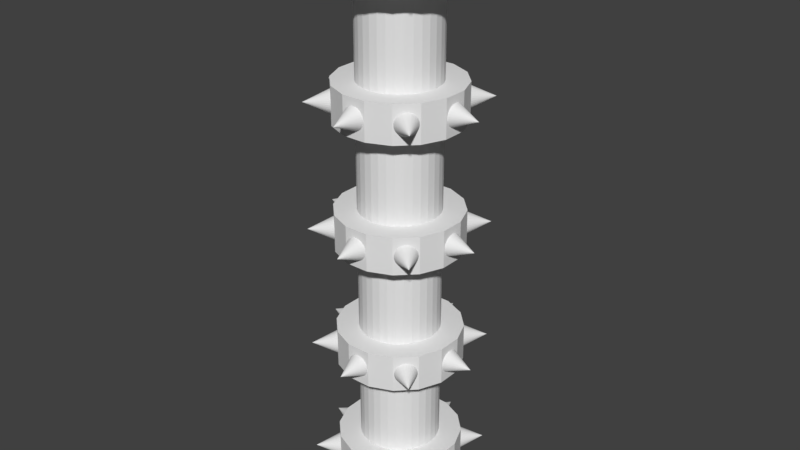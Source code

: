 # Source: pilar_obstacle.blend  (saved by Blender 2.79.0; exported with 4.5.12 LTS)
import bpy
from mathutils import Matrix  # noqa: F401  (used for matrix-valued properties, if any)

bpy.ops.wm.read_factory_settings(use_empty=True)
scene = bpy.context.scene
scene.name = 'Scene'

# ---- collections
col_collection_1 = bpy.data.collections.new('Collection 1'); scene.collection.children.link(col_collection_1)

# ---- world
world_world = bpy.data.worlds.new('World'); scene.world = world_world
world_world.color = (0.05088, 0.05088, 0.05088)
world_world.use_sun_shadow = False
world_world.sun_shadow_jitter_overblur = 0.0
world_world.cycles.sampling_method = 'MANUAL'

# ---- meshes
me_cone_009 = bpy.data.meshes.new('Cone.009')
me_cone_009.from_pydata([(0.0, 1.0, -1.0), (0.1951, 0.9808, -1.0), (0.3827, 0.9239, -1.0), (0.5556, 0.8315, -1.0), (0.7071, 0.7071, -1.0), (0.8315, 0.5556, -1.0), (0.9239, 0.3827, -1.0), (0.9808, 0.1951, -1.0), (1.0, 7.55e-08, -1.0), (0.9808, -0.1951, -1.0), (0.9239, -0.3827, -1.0), (0.8315, -0.5556, -1.0), (0.7071, -0.7071, -1.0), (0.5556, -0.8315, -1.0), (0.3827, -0.9239, -1.0), (0.1951, -0.9808, -1.0), (-3.258e-07, -1.0, -1.0), (-0.1951, -0.9808, -1.0), (-0.3827, -0.9239, -1.0), (-0.5556, -0.8315, -1.0), (-0.7071, -0.7071, -1.0), (-0.8315, -0.5556, -1.0), (-0.9239, -0.3827, -1.0), (0.0, 0.0, 1.0), (-0.9808, -0.1951, -1.0), (-1.0, 9.656e-07, -1.0), (-0.9808, 0.1951, -1.0), (-0.9239, 0.3827, -1.0), (-0.8315, 0.5556, -1.0), (-0.7071, 0.7071, -1.0), (-0.5556, 0.8315, -1.0), (-0.3827, 0.9239, -1.0), (-0.1951, 0.9808, -1.0), (3.85, 1.0, -9.348), (3.712, 0.9808, -9.472), (3.579, 0.9239, -9.591), (3.457, 0.8315, -9.702), (3.35, 0.7071, -9.798), (3.262, 0.5556, -9.877), (3.197, 0.3827, -9.936), (3.156, 0.1951, -9.972), (3.143, -3.609e-07, -9.984), (3.156, -0.1951, -9.972), (3.197, -0.3827, -9.936), (3.262, -0.5556, -9.877), (3.35, -0.7071, -9.798), (3.457, -0.8315, -9.702), (3.579, -0.9239, -9.591), (3.712, -0.9808, -9.472), (3.85, -1.0, -9.348), (3.988, -0.9808, -9.224), (4.12, -0.9239, -9.104), (4.243, -0.8315, -8.994), (4.35, -0.7071, -8.898), (4.438, -0.5556, -8.819), (4.503, -0.3827, -8.76), (5.421, -5.713e-07, -10.76), (4.543, -0.1951, -8.724), (4.557, 5.911e-07, -8.712), (4.543, 0.1951, -8.724), (4.503, 0.3827, -8.76), (4.438, 0.5556, -8.819), (4.35, 0.7071, -8.898), (4.243, 0.8315, -8.994), (4.12, 0.9239, -9.104), (3.988, 0.9808, -9.224), (-3.087, -1.667, -10.04), (-3.087, 1.667, -10.04), (-1.084, -1.667, -10.79), (-1.084, 1.667, -10.79), (1.084, -1.667, -10.79), (1.084, 1.667, -10.79), (3.087, -1.667, -10.04), (3.087, 1.667, -10.04), (4.619, -1.667, -8.661), (4.619, 1.667, -8.661), (5.449, -1.667, -6.859), (5.449, 1.667, -6.859), (5.449, -1.667, -4.908), (5.449, 1.667, -4.908), (4.619, -1.667, -3.105), (4.619, 1.667, -3.105), (3.086, -1.667, -1.726), (3.086, 1.667, -1.726), (1.084, -1.667, -0.9792), (1.084, 1.667, -0.9792), (-1.084, -1.667, -0.9792), (-1.084, 1.667, -0.9792), (-3.087, -1.667, -1.726), (-3.087, 1.667, -1.726), (-4.619, -1.667, -3.105), (-4.619, 1.667, -3.105), (-5.449, -1.667, -4.908), (-5.449, 1.667, -4.908), (-5.449, -1.667, -6.859), (-5.449, 1.667, -6.859), (-4.619, -1.667, -8.661), (-4.619, 1.667, -8.661), (3.85, 1.0, -2.418), (3.988, 0.9808, -2.542), (4.12, 0.9239, -2.662), (4.243, 0.8315, -2.772), (4.35, 0.7071, -2.868), (4.438, 0.5556, -2.947), (4.503, 0.3827, -3.006), (4.543, 0.1951, -3.042), (4.557, -2.43e-08, -3.055), (4.543, -0.1951, -3.042), (4.503, -0.3827, -3.006), (4.438, -0.5556, -2.947), (4.35, -0.7071, -2.868), (4.243, -0.8315, -2.772), (4.12, -0.9239, -2.662), (3.988, -0.9808, -2.542), (3.85, -1.0, -2.418), (3.712, -0.9808, -2.294), (3.579, -0.9239, -2.175), (3.457, -0.8315, -2.065), (3.35, -0.7071, -1.968), (3.262, -0.5556, -1.889), (3.197, -0.3827, -1.83), (5.421, -9.734e-08, -1.004), (3.156, -0.1951, -1.794), (3.143, 9.276e-07, -1.782), (3.156, 0.1951, -1.794), (3.197, 0.3827, -1.83), (3.262, 0.5556, -1.889), (3.35, 0.7071, -1.968), (3.457, 0.8315, -2.065), (3.579, 0.9239, -2.175), (3.712, 0.9808, -2.294), (-3.85, 1.0, -9.348), (-3.988, 0.9808, -9.224), (-4.12, 0.9239, -9.104), (-4.243, 0.8315, -8.994), (-4.35, 0.7071, -8.898), (-4.438, 0.5556, -8.819), (-4.503, 0.3827, -8.76), (-4.543, 0.1951, -8.724), (-4.557, -2.99e-07, -8.712), (-4.543, -0.1951, -8.724), (-4.503, -0.3827, -8.76), (-4.438, -0.5556, -8.819), (-4.35, -0.7071, -8.898), (-4.243, -0.8315, -8.994), (-4.12, -0.9239, -9.104), (-3.988, -0.9808, -9.224), (-3.85, -1.0, -9.348), (-3.712, -0.9808, -9.472), (-3.579, -0.9239, -9.591), (-3.457, -0.8315, -9.702), (-3.35, -0.7071, -9.798), (-3.262, -0.5556, -9.877), (-3.197, -0.3827, -9.936), (-5.421, -5.713e-07, -10.76), (-3.156, -0.1951, -9.972), (-3.143, 5.292e-07, -9.984), (-3.156, 0.1951, -9.972), (-3.197, 0.3827, -9.936), (-3.262, 0.5556, -9.877), (-3.35, 0.7071, -9.798), (-3.457, 0.8315, -9.702), (-3.579, 0.9239, -9.591), (-3.712, 0.9808, -9.472), (-3.85, 1.0, -2.418), (-3.712, 0.9808, -2.294), (-3.579, 0.9239, -2.175), (-3.457, 0.8315, -2.065), (-3.35, 0.7071, -1.968), (-3.262, 0.5556, -1.889), (-3.197, 0.3827, -1.83), (-3.156, 0.1951, -1.794), (-3.143, 3.752e-08, -1.782), (-3.156, -0.1951, -1.794), (-3.197, -0.3827, -1.83), (-3.262, -0.5556, -1.889), (-3.35, -0.7071, -1.968), (-3.457, -0.8315, -2.065), (-3.579, -0.9239, -2.175), (-3.712, -0.9808, -2.294), (-3.85, -1.0, -2.418), (-3.988, -0.9808, -2.542), (-4.12, -0.9239, -2.662), (-4.243, -0.8315, -2.772), (-4.35, -0.7071, -2.868), (-4.438, -0.5556, -2.947), (-4.503, -0.3827, -3.006), (-5.421, -9.734e-08, -1.004), (-4.543, -0.1951, -3.042), (-4.557, 8.658e-07, -3.055), (-4.543, 0.1951, -3.042), (-4.503, 0.3827, -3.006), (-4.438, 0.5556, -2.947), (-4.35, 0.7071, -2.868), (-4.243, 0.8315, -2.772), (-4.12, 0.9239, -2.662), (-3.988, 0.9808, -2.542), (-5.426, 1.0, -5.883), (-5.426, 0.9808, -5.708), (-5.426, 0.9239, -5.539), (-5.426, 0.8315, -5.383), (-5.426, 0.7071, -5.247), (-5.426, 0.5556, -5.135), (-5.426, 0.3827, -5.052), (-5.426, 0.1951, -5.0), (-5.426, -1.18e-07, -4.983), (-5.426, -0.1951, -5.0), (-5.426, -0.3827, -5.052), (-5.426, -0.5556, -5.135), (-5.426, -0.7071, -5.247), (-5.426, -0.8315, -5.383), (-5.426, -0.9239, -5.539), (-5.426, -0.9808, -5.708), (-5.426, -1.0, -5.883), (-5.426, -0.9808, -6.059), (-5.426, -0.9239, -6.228), (-5.426, -0.8315, -6.383), (-5.426, -0.7071, -6.52), (-5.426, -0.5556, -6.631), (-5.426, -0.3827, -6.715), (-7.648, -3.343e-07, -5.883), (-5.426, -0.1951, -6.766), (-5.426, 6.847e-07, -6.783), (-5.426, 0.1951, -6.766), (-5.426, 0.3827, -6.715), (-5.426, 0.5556, -6.631), (-5.426, 0.7071, -6.52), (-5.426, 0.8315, -6.383), (-5.426, 0.9239, -6.228), (-5.426, 0.9808, -6.059), (0.0, 1.0, -10.77), (-0.1951, 0.9808, -10.77), (-0.3827, 0.9239, -10.77), (-0.5556, 0.8315, -10.77), (-0.7071, 0.7071, -10.77), (-0.8315, 0.5556, -10.77), (-0.9239, 0.3827, -10.77), (-0.9808, 0.1951, -10.77), (-1.0, -3.988e-07, -10.77), (-0.9808, -0.1951, -10.77), (-0.9239, -0.3827, -10.77), (-0.8315, -0.5556, -10.77), (-0.7071, -0.7071, -10.77), (-0.5556, -0.8315, -10.77), (-0.3827, -0.9239, -10.77), (-0.1951, -0.9808, -10.77), (3.258e-07, -1.0, -10.77), (0.1951, -0.9808, -10.77), (0.3827, -0.9239, -10.77), (0.5556, -0.8315, -10.77), (0.7071, -0.7071, -10.77), (0.8315, -0.5556, -10.77), (0.9239, -0.3827, -10.77), (0.0, -6.686e-07, -12.77), (0.9808, -0.1951, -10.77), (1.0, 4.913e-07, -10.77), (0.9808, 0.1951, -10.77), (0.9239, 0.3827, -10.77), (0.8315, 0.5556, -10.77), (0.7071, 0.7071, -10.77), (0.5556, 0.8315, -10.77), (0.3827, 0.9239, -10.77), (0.1951, 0.9808, -10.77), (5.426, 1.0, -5.883), (5.426, 0.9808, -6.059), (5.426, 0.9239, -6.228), (5.426, 0.8315, -6.383), (5.426, 0.7071, -6.52), (5.426, 0.5556, -6.631), (5.426, 0.3827, -6.715), (5.426, 0.1951, -6.766), (5.426, -2.054e-07, -6.783), (5.426, -0.1951, -6.766), (5.426, -0.3827, -6.715), (5.426, -0.5556, -6.631), (5.426, -0.7071, -6.52), (5.426, -0.8315, -6.383), (5.426, -0.9239, -6.228), (5.426, -0.9808, -6.059), (5.426, -1.0, -5.883), (5.426, -0.9808, -5.708), (5.426, -0.9239, -5.539), (5.426, -0.8315, -5.383), (5.426, -0.7071, -5.247), (5.426, -0.5556, -5.135), (5.426, -0.3827, -5.052), (7.648, -3.343e-07, -5.883), (5.426, -0.1951, -5.0), (5.426, 7.721e-07, -4.983), (5.426, 0.1951, -5.0), (5.426, 0.3827, -5.052), (5.426, 0.5556, -5.135), (5.426, 0.7071, -5.247), (5.426, 0.8315, -5.383), (5.426, 0.9239, -5.539), (5.426, 0.9808, -5.708), (-2.514, 0.0, -8.146), (-2.514, 44.44, -8.146), (-1.975, 0.0, -8.544), (-1.975, 44.44, -8.544), (-1.361, 0.0, -8.84), (-1.361, 44.44, -8.84), (-0.6937, 0.0, -9.022), (-0.6937, 44.44, -9.022), (0.0, 0.0, -9.083), (0.0, 44.44, -9.083), (0.6937, 0.0, -9.022), (0.6937, 44.44, -9.022), (1.361, 0.0, -8.84), (1.361, 44.44, -8.84), (1.975, 0.0, -8.544), (1.975, 44.44, -8.544), (2.514, 0.0, -8.146), (2.514, 44.44, -8.146), (2.956, 0.0, -7.661), (2.956, 44.44, -7.661), (3.285, 0.0, -7.108), (3.285, 44.44, -7.108), (3.487, 0.0, -6.507), (3.487, 44.44, -6.507), (3.556, 0.0, -5.883), (3.556, 44.44, -5.883), (3.487, 0.0, -5.259), (3.487, 44.44, -5.259), (3.285, 0.0, -4.659), (3.285, 44.44, -4.659), (2.956, 0.0, -4.105), (2.956, 44.44, -4.105), (2.514, 0.0, -3.62), (2.514, 44.44, -3.62), (1.975, 0.0, -3.222), (1.975, 44.44, -3.222), (1.361, 0.0, -2.927), (1.361, 44.44, -2.927), (0.6937, 0.0, -2.745), (0.6937, 44.44, -2.745), (-2.265e-06, 0.0, -2.683), (-2.265e-06, 44.44, -2.683), (-0.6937, 0.0, -2.745), (-0.6937, 44.44, -2.745), (-1.361, 0.0, -2.927), (-1.361, 44.44, -2.927), (-1.975, 0.0, -3.222), (-1.975, 44.44, -3.222), (-2.514, 0.0, -3.62), (-2.514, 44.44, -3.62), (-2.956, 0.0, -4.105), (-2.956, 44.44, -4.105), (-3.285, 0.0, -4.659), (-3.285, 44.44, -4.659), (-3.487, 0.0, -5.259), (-3.487, 44.44, -5.259), (-3.556, 0.0, -5.883), (-3.556, 44.44, -5.883), (-3.487, 0.0, -6.507), (-3.487, 44.44, -6.507), (-3.285, 0.0, -7.108), (-3.285, 44.44, -7.108), (-2.956, 0.0, -7.661), (-2.956, 44.44, -7.661), (0.0, 34.33, -1.0), (0.1951, 34.31, -1.0), (0.3827, 34.26, -1.0), (0.5556, 34.16, -1.0), (0.7071, 34.04, -1.0), (0.8315, 33.89, -1.0), (0.9239, 33.72, -1.0), (0.9808, 33.53, -1.0), (1.0, 33.33, -1.0), (0.9808, 33.14, -1.0), (0.9239, 32.95, -1.0), (0.8315, 32.78, -1.0), (0.7071, 32.63, -1.0), (0.5556, 32.5, -1.0), (0.3827, 32.41, -1.0), (0.1951, 32.35, -1.0), (-3.258e-07, 32.33, -1.0), (-0.1951, 32.35, -1.0), (-0.3827, 32.41, -1.0), (-0.5556, 32.5, -1.0), (-0.7071, 32.63, -1.0), (-0.8315, 32.78, -1.0), (-0.9239, 32.95, -1.0), (0.0, 33.33, 1.0), (-0.9808, 33.14, -1.0), (-1.0, 33.33, -1.0), (-0.9808, 33.53, -1.0), (-0.9239, 33.72, -1.0), (-0.8315, 33.89, -1.0), (-0.7071, 34.04, -1.0), (-0.5556, 34.16, -1.0), (-0.3827, 34.26, -1.0), (-0.1951, 34.31, -1.0), (3.85, 34.33, -9.348), (3.712, 34.31, -9.472), (3.579, 34.26, -9.591), (3.457, 34.16, -9.702), (3.35, 34.04, -9.798), (3.262, 33.89, -9.877), (3.197, 33.72, -9.936), (3.156, 33.53, -9.972), (3.143, 33.33, -9.984), (3.156, 33.14, -9.972), (3.197, 32.95, -9.936), (3.262, 32.78, -9.877), (3.35, 32.63, -9.798), (3.457, 32.5, -9.702), (3.579, 32.41, -9.591), (3.712, 32.35, -9.472), (3.85, 32.33, -9.348), (3.988, 32.35, -9.224), (4.12, 32.41, -9.104), (4.243, 32.5, -8.994), (4.35, 32.63, -8.898), (4.438, 32.78, -8.819), (4.503, 32.95, -8.76), (5.421, 33.33, -10.76), (4.543, 33.14, -8.724), (4.557, 33.33, -8.712), (4.543, 33.53, -8.724), (4.503, 33.72, -8.76), (4.438, 33.89, -8.819), (4.35, 34.04, -8.898), (4.243, 34.16, -8.994), (4.12, 34.26, -9.104), (3.988, 34.31, -9.224), (-3.087, 31.67, -10.04), (-3.087, 35.0, -10.04), (-1.084, 31.67, -10.79), (-1.084, 35.0, -10.79), (1.084, 31.67, -10.79), (1.084, 35.0, -10.79), (3.087, 31.67, -10.04), (3.087, 35.0, -10.04), (4.619, 31.67, -8.661), (4.619, 35.0, -8.661), (5.449, 31.67, -6.859), (5.449, 35.0, -6.859), (5.449, 31.67, -4.908), (5.449, 35.0, -4.908), (4.619, 31.67, -3.105), (4.619, 35.0, -3.105), (3.086, 31.67, -1.726), (3.086, 35.0, -1.726), (1.084, 31.67, -0.9792), (1.084, 35.0, -0.9792), (-1.084, 31.67, -0.9792), (-1.084, 35.0, -0.9792), (-3.087, 31.67, -1.726), (-3.087, 35.0, -1.726), (-4.619, 31.67, -3.105), (-4.619, 35.0, -3.105), (-5.449, 31.67, -4.908), (-5.449, 35.0, -4.908), (-5.449, 31.67, -6.859), (-5.449, 35.0, -6.859), (-4.619, 31.67, -8.661), (-4.619, 35.0, -8.661), (3.85, 34.33, -2.418), (3.988, 34.31, -2.542), (4.12, 34.26, -2.662), (4.243, 34.16, -2.772), (4.35, 34.04, -2.868), (4.438, 33.89, -2.947), (4.503, 33.72, -3.006), (4.543, 33.53, -3.042), (4.557, 33.33, -3.055), (4.543, 33.14, -3.042), (4.503, 32.95, -3.006), (4.438, 32.78, -2.947), (4.35, 32.63, -2.868), (4.243, 32.5, -2.772), (4.12, 32.41, -2.662), (3.988, 32.35, -2.542), (3.85, 32.33, -2.418), (3.712, 32.35, -2.294), (3.579, 32.41, -2.175), (3.457, 32.5, -2.065), (3.35, 32.63, -1.968), (3.262, 32.78, -1.889), (3.197, 32.95, -1.83), (5.421, 33.33, -1.004), (3.156, 33.14, -1.794), (3.143, 33.33, -1.782), (3.156, 33.53, -1.794), (3.197, 33.72, -1.83), (3.262, 33.89, -1.889), (3.35, 34.04, -1.968), (3.457, 34.16, -2.065), (3.579, 34.26, -2.175), (3.712, 34.31, -2.294), (-3.85, 34.33, -9.348), (-3.988, 34.31, -9.224), (-4.12, 34.26, -9.104), (-4.243, 34.16, -8.994), (-4.35, 34.04, -8.898), (-4.438, 33.89, -8.819), (-4.503, 33.72, -8.76), (-4.543, 33.53, -8.724), (-4.557, 33.33, -8.712), (-4.543, 33.14, -8.724), (-4.503, 32.95, -8.76), (-4.438, 32.78, -8.819), (-4.35, 32.63, -8.898), (-4.243, 32.5, -8.994), (-4.12, 32.41, -9.104), (-3.988, 32.35, -9.224), (-3.85, 32.33, -9.348), (-3.712, 32.35, -9.472), (-3.579, 32.41, -9.591), (-3.457, 32.5, -9.702), (-3.35, 32.63, -9.798), (-3.262, 32.78, -9.877), (-3.197, 32.95, -9.936), (-5.421, 33.33, -10.76), (-3.156, 33.14, -9.972), (-3.143, 33.33, -9.984), (-3.156, 33.53, -9.972), (-3.197, 33.72, -9.936), (-3.262, 33.89, -9.877), (-3.35, 34.04, -9.798), (-3.457, 34.16, -9.702), (-3.579, 34.26, -9.591), (-3.712, 34.31, -9.472), (-3.85, 34.33, -2.418), (-3.712, 34.31, -2.294), (-3.579, 34.26, -2.175), (-3.457, 34.16, -2.065), (-3.35, 34.04, -1.968), (-3.262, 33.89, -1.889), (-3.197, 33.72, -1.83), (-3.156, 33.53, -1.794), (-3.143, 33.33, -1.782), (-3.156, 33.14, -1.794), (-3.197, 32.95, -1.83), (-3.262, 32.78, -1.889), (-3.35, 32.63, -1.968), (-3.457, 32.5, -2.065), (-3.579, 32.41, -2.175), (-3.712, 32.35, -2.294), (-3.85, 32.33, -2.418), (-3.988, 32.35, -2.542), (-4.12, 32.41, -2.662), (-4.243, 32.5, -2.772), (-4.35, 32.63, -2.868), (-4.438, 32.78, -2.947), (-4.503, 32.95, -3.006), (-5.421, 33.33, -1.004), (-4.543, 33.14, -3.042), (-4.557, 33.33, -3.055), (-4.543, 33.53, -3.042), (-4.503, 33.72, -3.006), (-4.438, 33.89, -2.947), (-4.35, 34.04, -2.868), (-4.243, 34.16, -2.772), (-4.12, 34.26, -2.662), (-3.988, 34.31, -2.542), (-5.426, 34.33, -5.883), (-5.426, 34.31, -5.708), (-5.426, 34.26, -5.539), (-5.426, 34.16, -5.383), (-5.426, 34.04, -5.247), (-5.426, 33.89, -5.135), (-5.426, 33.72, -5.052), (-5.426, 33.53, -5.0), (-5.426, 33.33, -4.983), (-5.426, 33.14, -5.0), (-5.426, 32.95, -5.052), (-5.426, 32.78, -5.135), (-5.426, 32.63, -5.247), (-5.426, 32.5, -5.383), (-5.426, 32.41, -5.539), (-5.426, 32.35, -5.708), (-5.426, 32.33, -5.883), (-5.426, 32.35, -6.059), (-5.426, 32.41, -6.228), (-5.426, 32.5, -6.383), (-5.426, 32.63, -6.52), (-5.426, 32.78, -6.631), (-5.426, 32.95, -6.715), (-7.648, 33.33, -5.883), (-5.426, 33.14, -6.766), (-5.426, 33.33, -6.783), (-5.426, 33.53, -6.766), (-5.426, 33.72, -6.715), (-5.426, 33.89, -6.631), (-5.426, 34.04, -6.52), (-5.426, 34.16, -6.383), (-5.426, 34.26, -6.228), (-5.426, 34.31, -6.059), (0.0, 34.33, -10.77), (-0.1951, 34.31, -10.77), (-0.3827, 34.26, -10.77), (-0.5556, 34.16, -10.77), (-0.7071, 34.04, -10.77), (-0.8315, 33.89, -10.77), (-0.9239, 33.72, -10.77), (-0.9808, 33.53, -10.77), (-1.0, 33.33, -10.77), (-0.9808, 33.14, -10.77), (-0.9239, 32.95, -10.77), (-0.8315, 32.78, -10.77), (-0.7071, 32.63, -10.77), (-0.5556, 32.5, -10.77), (-0.3827, 32.41, -10.77), (-0.1951, 32.35, -10.77), (3.258e-07, 32.33, -10.77), (0.1951, 32.35, -10.77), (0.3827, 32.41, -10.77), (0.5556, 32.5, -10.77), (0.7071, 32.63, -10.77), (0.8315, 32.78, -10.77), (0.9239, 32.95, -10.77), (0.0, 33.33, -12.77), (0.9808, 33.14, -10.77), (1.0, 33.33, -10.77), (0.9808, 33.53, -10.77), (0.9239, 33.72, -10.77), (0.8315, 33.89, -10.77), (0.7071, 34.04, -10.77), (0.5556, 34.16, -10.77), (0.3827, 34.26, -10.77), (0.1951, 34.31, -10.77), (5.426, 34.33, -5.883), (5.426, 34.31, -6.059), (5.426, 34.26, -6.228), (5.426, 34.16, -6.383), (5.426, 34.04, -6.52), (5.426, 33.89, -6.631), (5.426, 33.72, -6.715), (5.426, 33.53, -6.766), (5.426, 33.33, -6.783), (5.426, 33.14, -6.766), (5.426, 32.95, -6.715), (5.426, 32.78, -6.631), (5.426, 32.63, -6.52), (5.426, 32.5, -6.383), (5.426, 32.41, -6.228), (5.426, 32.35, -6.059), (5.426, 32.33, -5.883), (5.426, 32.35, -5.708), (5.426, 32.41, -5.539), (5.426, 32.5, -5.383), (5.426, 32.63, -5.247), (5.426, 32.78, -5.135), (5.426, 32.95, -5.052), (7.648, 33.33, -5.883), (5.426, 33.14, -5.0), (5.426, 33.33, -4.983), (5.426, 33.53, -5.0), (5.426, 33.72, -5.052), (5.426, 33.89, -5.135), (5.426, 34.04, -5.247), (5.426, 34.16, -5.383), (5.426, 34.26, -5.539), (5.426, 34.31, -5.708), (0.0, 23.22, -1.0), (0.1951, 23.2, -1.0), (0.3827, 23.15, -1.0), (0.5556, 23.05, -1.0), (0.7071, 22.93, -1.0), (0.8315, 22.78, -1.0), (0.9239, 22.6, -1.0), (0.9808, 22.42, -1.0), (1.0, 22.22, -1.0), (0.9808, 22.03, -1.0), (0.9239, 21.84, -1.0), (0.8315, 21.67, -1.0), (0.7071, 21.52, -1.0), (0.5556, 21.39, -1.0), (0.3827, 21.3, -1.0), (0.1951, 21.24, -1.0), (-3.258e-07, 21.22, -1.0), (-0.1951, 21.24, -1.0), (-0.3827, 21.3, -1.0), (-0.5556, 21.39, -1.0), (-0.7071, 21.52, -1.0), (-0.8315, 21.67, -1.0), (-0.9239, 21.84, -1.0), (0.0, 22.22, 1.0), (-0.9808, 22.03, -1.0), (-1.0, 22.22, -1.0), (-0.9808, 22.42, -1.0), (-0.9239, 22.6, -1.0), (-0.8315, 22.78, -1.0), (-0.7071, 22.93, -1.0), (-0.5556, 23.05, -1.0), (-0.3827, 23.15, -1.0), (-0.1951, 23.2, -1.0), (3.85, 23.22, -9.348), (3.712, 23.2, -9.472), (3.579, 23.15, -9.591), (3.457, 23.05, -9.702), (3.35, 22.93, -9.798), (3.262, 22.78, -9.877), (3.197, 22.6, -9.936), (3.156, 22.42, -9.972), (3.143, 22.22, -9.984), (3.156, 22.03, -9.972), (3.197, 21.84, -9.936), (3.262, 21.67, -9.877), (3.35, 21.52, -9.798), (3.457, 21.39, -9.702), (3.579, 21.3, -9.591), (3.712, 21.24, -9.472), (3.85, 21.22, -9.348), (3.988, 21.24, -9.224), (4.12, 21.3, -9.104), (4.243, 21.39, -8.994), (4.35, 21.52, -8.898), (4.438, 21.67, -8.819), (4.503, 21.84, -8.76), (5.421, 22.22, -10.76), (4.543, 22.03, -8.724), (4.557, 22.22, -8.712), (4.543, 22.42, -8.724), (4.503, 22.6, -8.76), (4.438, 22.78, -8.819), (4.35, 22.93, -8.898), (4.243, 23.05, -8.994), (4.12, 23.15, -9.104), (3.988, 23.2, -9.224), (-3.087, 20.56, -10.04), (-3.087, 23.89, -10.04), (-1.084, 20.56, -10.79), (-1.084, 23.89, -10.79), (1.084, 20.56, -10.79), (1.084, 23.89, -10.79), (3.087, 20.56, -10.04), (3.087, 23.89, -10.04), (4.619, 20.56, -8.661), (4.619, 23.89, -8.661), (5.449, 20.56, -6.859), (5.449, 23.89, -6.859), (5.449, 20.56, -4.908), (5.449, 23.89, -4.908), (4.619, 20.56, -3.105), (4.619, 23.89, -3.105), (3.086, 20.56, -1.726), (3.086, 23.89, -1.726), (1.084, 20.56, -0.9792), (1.084, 23.89, -0.9792), (-1.084, 20.56, -0.9792), (-1.084, 23.89, -0.9792), (-3.087, 20.56, -1.726), (-3.087, 23.89, -1.726), (-4.619, 20.56, -3.105), (-4.619, 23.89, -3.105), (-5.449, 20.56, -4.908), (-5.449, 23.89, -4.908), (-5.449, 20.56, -6.859), (-5.449, 23.89, -6.859), (-4.619, 20.56, -8.661), (-4.619, 23.89, -8.661), (3.85, 23.22, -2.418), (3.988, 23.2, -2.542), (4.12, 23.15, -2.662), (4.243, 23.05, -2.772), (4.35, 22.93, -2.868), (4.438, 22.78, -2.947), (4.503, 22.6, -3.006), (4.543, 22.42, -3.042), (4.557, 22.22, -3.055), (4.543, 22.03, -3.042), (4.503, 21.84, -3.006), (4.438, 21.67, -2.947), (4.35, 21.52, -2.868), (4.243, 21.39, -2.772), (4.12, 21.3, -2.662), (3.988, 21.24, -2.542), (3.85, 21.22, -2.418), (3.712, 21.24, -2.294), (3.579, 21.3, -2.175), (3.457, 21.39, -2.065), (3.35, 21.52, -1.968), (3.262, 21.67, -1.889), (3.197, 21.84, -1.83), (5.421, 22.22, -1.004), (3.156, 22.03, -1.794), (3.143, 22.22, -1.782), (3.156, 22.42, -1.794), (3.197, 22.6, -1.83), (3.262, 22.78, -1.889), (3.35, 22.93, -1.968), (3.457, 23.05, -2.065), (3.579, 23.15, -2.175), (3.712, 23.2, -2.294), (-3.85, 23.22, -9.348), (-3.988, 23.2, -9.224), (-4.12, 23.15, -9.104), (-4.243, 23.05, -8.994), (-4.35, 22.93, -8.898), (-4.438, 22.78, -8.819), (-4.503, 22.6, -8.76), (-4.543, 22.42, -8.724), (-4.557, 22.22, -8.712), (-4.543, 22.03, -8.724), (-4.503, 21.84, -8.76), (-4.438, 21.67, -8.819), (-4.35, 21.52, -8.898), (-4.243, 21.39, -8.994), (-4.12, 21.3, -9.104), (-3.988, 21.24, -9.224), (-3.85, 21.22, -9.348), (-3.712, 21.24, -9.472), (-3.579, 21.3, -9.591), (-3.457, 21.39, -9.702), (-3.35, 21.52, -9.798), (-3.262, 21.67, -9.877), (-3.197, 21.84, -9.936), (-5.421, 22.22, -10.76), (-3.156, 22.03, -9.972), (-3.143, 22.22, -9.984), (-3.156, 22.42, -9.972), (-3.197, 22.6, -9.936), (-3.262, 22.78, -9.877), (-3.35, 22.93, -9.798), (-3.457, 23.05, -9.702), (-3.579, 23.15, -9.591), (-3.712, 23.2, -9.472), (-3.85, 23.22, -2.418), (-3.712, 23.2, -2.294), (-3.579, 23.15, -2.175), (-3.457, 23.05, -2.065), (-3.35, 22.93, -1.968), (-3.262, 22.78, -1.889), (-3.197, 22.6, -1.83), (-3.156, 22.42, -1.794), (-3.143, 22.22, -1.782), (-3.156, 22.03, -1.794), (-3.197, 21.84, -1.83), (-3.262, 21.67, -1.889), (-3.35, 21.52, -1.968), (-3.457, 21.39, -2.065), (-3.579, 21.3, -2.175), (-3.712, 21.24, -2.294), (-3.85, 21.22, -2.418), (-3.988, 21.24, -2.542), (-4.12, 21.3, -2.662), (-4.243, 21.39, -2.772), (-4.35, 21.52, -2.868), (-4.438, 21.67, -2.947), (-4.503, 21.84, -3.006), (-5.421, 22.22, -1.004), (-4.543, 22.03, -3.042), (-4.557, 22.22, -3.055), (-4.543, 22.42, -3.042), (-4.503, 22.6, -3.006), (-4.438, 22.78, -2.947), (-4.35, 22.93, -2.868), (-4.243, 23.05, -2.772), (-4.12, 23.15, -2.662), (-3.988, 23.2, -2.542), (-5.426, 23.22, -5.883), (-5.426, 23.2, -5.708), (-5.426, 23.15, -5.539), (-5.426, 23.05, -5.383), (-5.426, 22.93, -5.247), (-5.426, 22.78, -5.135), (-5.426, 22.6, -5.052), (-5.426, 22.42, -5.0), (-5.426, 22.22, -4.983), (-5.426, 22.03, -5.0), (-5.426, 21.84, -5.052), (-5.426, 21.67, -5.135), (-5.426, 21.52, -5.247), (-5.426, 21.39, -5.383), (-5.426, 21.3, -5.539), (-5.426, 21.24, -5.708), (-5.426, 21.22, -5.883), (-5.426, 21.24, -6.059), (-5.426, 21.3, -6.228), (-5.426, 21.39, -6.383), (-5.426, 21.52, -6.52), (-5.426, 21.67, -6.631), (-5.426, 21.84, -6.715), (-7.648, 22.22, -5.883), (-5.426, 22.03, -6.766), (-5.426, 22.22, -6.783), (-5.426, 22.42, -6.766), (-5.426, 22.6, -6.715), (-5.426, 22.78, -6.631), (-5.426, 22.93, -6.52), (-5.426, 23.05, -6.383), (-5.426, 23.15, -6.228), (-5.426, 23.2, -6.059), (0.0, 23.22, -10.77), (-0.1951, 23.2, -10.77), (-0.3827, 23.15, -10.77), (-0.5556, 23.05, -10.77), (-0.7071, 22.93, -10.77), (-0.8315, 22.78, -10.77), (-0.9239, 22.6, -10.77), (-0.9808, 22.42, -10.77), (-1.0, 22.22, -10.77), (-0.9808, 22.03, -10.77), (-0.9239, 21.84, -10.77), (-0.8315, 21.67, -10.77), (-0.7071, 21.52, -10.77), (-0.5556, 21.39, -10.77), (-0.3827, 21.3, -10.77), (-0.1951, 21.24, -10.77), (3.258e-07, 21.22, -10.77), (0.1951, 21.24, -10.77), (0.3827, 21.3, -10.77), (0.5556, 21.39, -10.77), (0.7071, 21.52, -10.77), (0.8315, 21.67, -10.77), (0.9239, 21.84, -10.77), (0.0, 22.22, -12.77), (0.9808, 22.03, -10.77), (1.0, 22.22, -10.77), (0.9808, 22.42, -10.77), (0.9239, 22.6, -10.77), (0.8315, 22.78, -10.77), (0.7071, 22.93, -10.77), (0.5556, 23.05, -10.77), (0.3827, 23.15, -10.77), (0.1951, 23.2, -10.77), (5.426, 23.22, -5.883), (5.426, 23.2, -6.059), (5.426, 23.15, -6.228), (5.426, 23.05, -6.383), (5.426, 22.93, -6.52), (5.426, 22.78, -6.631), (5.426, 22.6, -6.715), (5.426, 22.42, -6.766), (5.426, 22.22, -6.783), (5.426, 22.03, -6.766), (5.426, 21.84, -6.715), (5.426, 21.67, -6.631), (5.426, 21.52, -6.52), (5.426, 21.39, -6.383), (5.426, 21.3, -6.228), (5.426, 21.24, -6.059), (5.426, 21.22, -5.883), (5.426, 21.24, -5.708), (5.426, 21.3, -5.539), (5.426, 21.39, -5.383), (5.426, 21.52, -5.247), (5.426, 21.67, -5.135), (5.426, 21.84, -5.052), (7.648, 22.22, -5.883), (5.426, 22.03, -5.0), (5.426, 22.22, -4.983), (5.426, 22.42, -5.0), (5.426, 22.6, -5.052), (5.426, 22.78, -5.135), (5.426, 22.93, -5.247), (5.426, 23.05, -5.383), (5.426, 23.15, -5.539), (5.426, 23.2, -5.708), (0.0, 12.11, -1.0), (0.1951, 12.09, -1.0), (0.3827, 12.03, -1.0), (0.5556, 11.94, -1.0), (0.7071, 11.82, -1.0), (0.8315, 11.67, -1.0), (0.9239, 11.49, -1.0), (0.9808, 11.31, -1.0), (1.0, 11.11, -1.0), (0.9808, 10.92, -1.0), (0.9239, 10.73, -1.0), (0.8315, 10.56, -1.0), (0.7071, 10.4, -1.0), (0.5556, 10.28, -1.0), (0.3827, 10.19, -1.0), (0.1951, 10.13, -1.0), (-3.258e-07, 10.11, -1.0), (-0.1951, 10.13, -1.0), (-0.3827, 10.19, -1.0), (-0.5556, 10.28, -1.0), (-0.7071, 10.4, -1.0), (-0.8315, 10.56, -1.0), (-0.9239, 10.73, -1.0), (0.0, 11.11, 1.0), (-0.9808, 10.92, -1.0), (-1.0, 11.11, -1.0), (-0.9808, 11.31, -1.0), (-0.9239, 11.49, -1.0), (-0.8315, 11.67, -1.0), (-0.7071, 11.82, -1.0), (-0.5556, 11.94, -1.0), (-0.3827, 12.03, -1.0), (-0.1951, 12.09, -1.0), (3.85, 12.11, -9.348), (3.712, 12.09, -9.472), (3.579, 12.03, -9.591), (3.457, 11.94, -9.702), (3.35, 11.82, -9.798), (3.262, 11.67, -9.877), (3.197, 11.49, -9.936), (3.156, 11.31, -9.972), (3.143, 11.11, -9.984), (3.156, 10.92, -9.972), (3.197, 10.73, -9.936), (3.262, 10.56, -9.877), (3.35, 10.4, -9.798), (3.457, 10.28, -9.702), (3.579, 10.19, -9.591), (3.712, 10.13, -9.472), (3.85, 10.11, -9.348), (3.988, 10.13, -9.224), (4.12, 10.19, -9.104), (4.243, 10.28, -8.994), (4.35, 10.4, -8.898), (4.438, 10.56, -8.819), (4.503, 10.73, -8.76), (5.421, 11.11, -10.76), (4.543, 10.92, -8.724), (4.557, 11.11, -8.712), (4.543, 11.31, -8.724), (4.503, 11.49, -8.76), (4.438, 11.67, -8.819), (4.35, 11.82, -8.898), (4.243, 11.94, -8.994), (4.12, 12.03, -9.104), (3.988, 12.09, -9.224), (-3.087, 9.444, -10.04), (-3.087, 12.78, -10.04), (-1.084, 9.444, -10.79), (-1.084, 12.78, -10.79), (1.084, 9.444, -10.79), (1.084, 12.78, -10.79), (3.087, 9.444, -10.04), (3.087, 12.78, -10.04), (4.619, 9.444, -8.661), (4.619, 12.78, -8.661), (5.449, 9.444, -6.859), (5.449, 12.78, -6.859), (5.449, 9.444, -4.908), (5.449, 12.78, -4.908), (4.619, 9.444, -3.105), (4.619, 12.78, -3.105), (3.086, 9.444, -1.726), (3.086, 12.78, -1.726), (1.084, 9.444, -0.9792), (1.084, 12.78, -0.9792), (-1.084, 9.444, -0.9792), (-1.084, 12.78, -0.9792), (-3.087, 9.444, -1.726), (-3.087, 12.78, -1.726), (-4.619, 9.444, -3.105), (-4.619, 12.78, -3.105), (-5.449, 9.444, -4.908), (-5.449, 12.78, -4.908), (-5.449, 9.444, -6.859), (-5.449, 12.78, -6.859), (-4.619, 9.444, -8.661), (-4.619, 12.78, -8.661), (3.85, 12.11, -2.418), (3.988, 12.09, -2.542), (4.12, 12.03, -2.662), (4.243, 11.94, -2.772), (4.35, 11.82, -2.868), (4.438, 11.67, -2.947), (4.503, 11.49, -3.006), (4.543, 11.31, -3.042), (4.557, 11.11, -3.055), (4.543, 10.92, -3.042), (4.503, 10.73, -3.006), (4.438, 10.56, -2.947), (4.35, 10.4, -2.868), (4.243, 10.28, -2.772), (4.12, 10.19, -2.662), (3.988, 10.13, -2.542), (3.85, 10.11, -2.418), (3.712, 10.13, -2.294), (3.579, 10.19, -2.175), (3.457, 10.28, -2.065), (3.35, 10.4, -1.968), (3.262, 10.56, -1.889), (3.197, 10.73, -1.83), (5.421, 11.11, -1.004), (3.156, 10.92, -1.794), (3.143, 11.11, -1.782), (3.156, 11.31, -1.794), (3.197, 11.49, -1.83), (3.262, 11.67, -1.889), (3.35, 11.82, -1.968), (3.457, 11.94, -2.065), (3.579, 12.03, -2.175), (3.712, 12.09, -2.294), (-3.85, 12.11, -9.348), (-3.988, 12.09, -9.224), (-4.12, 12.03, -9.104), (-4.243, 11.94, -8.994), (-4.35, 11.82, -8.898), (-4.438, 11.67, -8.819), (-4.503, 11.49, -8.76), (-4.543, 11.31, -8.724), (-4.557, 11.11, -8.712), (-4.543, 10.92, -8.724), (-4.503, 10.73, -8.76), (-4.438, 10.56, -8.819), (-4.35, 10.4, -8.898), (-4.243, 10.28, -8.994), (-4.12, 10.19, -9.104), (-3.988, 10.13, -9.224), (-3.85, 10.11, -9.348), (-3.712, 10.13, -9.472), (-3.579, 10.19, -9.591), (-3.457, 10.28, -9.702), (-3.35, 10.4, -9.798), (-3.262, 10.56, -9.877), (-3.197, 10.73, -9.936), (-5.421, 11.11, -10.76), (-3.156, 10.92, -9.972), (-3.143, 11.11, -9.984), (-3.156, 11.31, -9.972), (-3.197, 11.49, -9.936), (-3.262, 11.67, -9.877), (-3.35, 11.82, -9.798), (-3.457, 11.94, -9.702), (-3.579, 12.03, -9.591), (-3.712, 12.09, -9.472), (-3.85, 12.11, -2.418), (-3.712, 12.09, -2.294), (-3.579, 12.03, -2.175), (-3.457, 11.94, -2.065), (-3.35, 11.82, -1.968), (-3.262, 11.67, -1.889), (-3.197, 11.49, -1.83), (-3.156, 11.31, -1.794), (-3.143, 11.11, -1.782), (-3.156, 10.92, -1.794), (-3.197, 10.73, -1.83), (-3.262, 10.56, -1.889), (-3.35, 10.4, -1.968), (-3.457, 10.28, -2.065), (-3.579, 10.19, -2.175), (-3.712, 10.13, -2.294), (-3.85, 10.11, -2.418), (-3.988, 10.13, -2.542), (-4.12, 10.19, -2.662), (-4.243, 10.28, -2.772), (-4.35, 10.4, -2.868), (-4.438, 10.56, -2.947), (-4.503, 10.73, -3.006), (-5.421, 11.11, -1.004), (-4.543, 10.92, -3.042), (-4.557, 11.11, -3.055), (-4.543, 11.31, -3.042), (-4.503, 11.49, -3.006), (-4.438, 11.67, -2.947), (-4.35, 11.82, -2.868), (-4.243, 11.94, -2.772), (-4.12, 12.03, -2.662), (-3.988, 12.09, -2.542), (-5.426, 12.11, -5.883), (-5.426, 12.09, -5.708), (-5.426, 12.03, -5.539), (-5.426, 11.94, -5.383), (-5.426, 11.82, -5.247), (-5.426, 11.67, -5.135), (-5.426, 11.49, -5.052), (-5.426, 11.31, -5.0), (-5.426, 11.11, -4.983), (-5.426, 10.92, -5.0), (-5.426, 10.73, -5.052), (-5.426, 10.56, -5.135), (-5.426, 10.4, -5.247), (-5.426, 10.28, -5.383), (-5.426, 10.19, -5.539), (-5.426, 10.13, -5.708), (-5.426, 10.11, -5.883), (-5.426, 10.13, -6.059), (-5.426, 10.19, -6.228), (-5.426, 10.28, -6.383), (-5.426, 10.4, -6.52), (-5.426, 10.56, -6.631), (-5.426, 10.73, -6.715), (-7.648, 11.11, -5.883), (-5.426, 10.92, -6.766), (-5.426, 11.11, -6.783), (-5.426, 11.31, -6.766), (-5.426, 11.49, -6.715), (-5.426, 11.67, -6.631), (-5.426, 11.82, -6.52), (-5.426, 11.94, -6.383), (-5.426, 12.03, -6.228), (-5.426, 12.09, -6.059), (0.0, 12.11, -10.77), (-0.1951, 12.09, -10.77), (-0.3827, 12.03, -10.77), (-0.5556, 11.94, -10.77), (-0.7071, 11.82, -10.77), (-0.8315, 11.67, -10.77), (-0.9239, 11.49, -10.77), (-0.9808, 11.31, -10.77), (-1.0, 11.11, -10.77), (-0.9808, 10.92, -10.77), (-0.9239, 10.73, -10.77), (-0.8315, 10.56, -10.77), (-0.7071, 10.4, -10.77), (-0.5556, 10.28, -10.77), (-0.3827, 10.19, -10.77), (-0.1951, 10.13, -10.77), (3.258e-07, 10.11, -10.77), (0.1951, 10.13, -10.77), (0.3827, 10.19, -10.77), (0.5556, 10.28, -10.77), (0.7071, 10.4, -10.77), (0.8315, 10.56, -10.77), (0.9239, 10.73, -10.77), (0.0, 11.11, -12.77), (0.9808, 10.92, -10.77), (1.0, 11.11, -10.77), (0.9808, 11.31, -10.77), (0.9239, 11.49, -10.77), (0.8315, 11.67, -10.77), (0.7071, 11.82, -10.77), (0.5556, 11.94, -10.77), (0.3827, 12.03, -10.77), (0.1951, 12.09, -10.77), (5.426, 12.11, -5.883), (5.426, 12.09, -6.059), (5.426, 12.03, -6.228), (5.426, 11.94, -6.383), (5.426, 11.82, -6.52), (5.426, 11.67, -6.631), (5.426, 11.49, -6.715), (5.426, 11.31, -6.766), (5.426, 11.11, -6.783), (5.426, 10.92, -6.766), (5.426, 10.73, -6.715), (5.426, 10.56, -6.631), (5.426, 10.4, -6.52), (5.426, 10.28, -6.383), (5.426, 10.19, -6.228), (5.426, 10.13, -6.059), (5.426, 10.11, -5.883), (5.426, 10.13, -5.708), (5.426, 10.19, -5.539), (5.426, 10.28, -5.383), (5.426, 10.4, -5.247), (5.426, 10.56, -5.135), (5.426, 10.73, -5.052), (7.648, 11.11, -5.883), (5.426, 10.92, -5.0), (5.426, 11.11, -4.983), (5.426, 11.31, -5.0), (5.426, 11.49, -5.052), (5.426, 11.67, -5.135), (5.426, 11.82, -5.247), (5.426, 11.94, -5.383), (5.426, 12.03, -5.539), (5.426, 12.09, -5.708), (0.0, 45.44, -1.0), (0.1951, 45.43, -1.0), (0.3827, 45.37, -1.0), (0.5556, 45.28, -1.0), (0.7071, 45.15, -1.0), (0.8315, 45.0, -1.0), (0.9239, 44.83, -1.0), (0.9808, 44.64, -1.0), (1.0, 44.44, -1.0), (0.9808, 44.25, -1.0), (0.9239, 44.06, -1.0), (0.8315, 43.89, -1.0), (0.7071, 43.74, -1.0), (0.5556, 43.61, -1.0), (0.3827, 43.52, -1.0), (0.1951, 43.46, -1.0), (-3.258e-07, 43.44, -1.0), (-0.1951, 43.46, -1.0), (-0.3827, 43.52, -1.0), (-0.5556, 43.61, -1.0), (-0.7071, 43.74, -1.0), (-0.8315, 43.89, -1.0), (-0.9239, 44.06, -1.0), (0.0, 44.44, 1.0), (-0.9808, 44.25, -1.0), (-1.0, 44.44, -1.0), (-0.9808, 44.64, -1.0), (-0.9239, 44.83, -1.0), (-0.8315, 45.0, -1.0), (-0.7071, 45.15, -1.0), (-0.5556, 45.28, -1.0), (-0.3827, 45.37, -1.0), (-0.1951, 45.43, -1.0), (3.85, 45.44, -9.348), (3.712, 45.43, -9.472), (3.579, 45.37, -9.591), (3.457, 45.28, -9.702), (3.35, 45.15, -9.798), (3.262, 45.0, -9.877), (3.197, 44.83, -9.936), (3.156, 44.64, -9.972), (3.143, 44.44, -9.984), (3.156, 44.25, -9.972), (3.197, 44.06, -9.936), (3.262, 43.89, -9.877), (3.35, 43.74, -9.798), (3.457, 43.61, -9.702), (3.579, 43.52, -9.591), (3.712, 43.46, -9.472), (3.85, 43.44, -9.348), (3.988, 43.46, -9.224), (4.12, 43.52, -9.104), (4.243, 43.61, -8.994), (4.35, 43.74, -8.898), (4.438, 43.89, -8.819), (4.503, 44.06, -8.76), (5.421, 44.44, -10.76), (4.543, 44.25, -8.724), (4.557, 44.44, -8.712), (4.543, 44.64, -8.724), (4.503, 44.83, -8.76), (4.438, 45.0, -8.819), (4.35, 45.15, -8.898), (4.243, 45.28, -8.994), (4.12, 45.37, -9.104), (3.988, 45.43, -9.224), (-3.087, 42.78, -10.04), (-3.087, 46.11, -10.04), (-1.084, 42.78, -10.79), (-1.084, 46.11, -10.79), (1.084, 42.78, -10.79), (1.084, 46.11, -10.79), (3.087, 42.78, -10.04), (3.087, 46.11, -10.04), (4.619, 42.78, -8.661), (4.619, 46.11, -8.661), (5.449, 42.78, -6.859), (5.449, 46.11, -6.859), (5.449, 42.78, -4.908), (5.449, 46.11, -4.908), (4.619, 42.78, -3.105), (4.619, 46.11, -3.105), (3.086, 42.78, -1.726), (3.086, 46.11, -1.726), (1.084, 42.78, -0.9792), (1.084, 46.11, -0.9792), (-1.084, 42.78, -0.9792), (-1.084, 46.11, -0.9792), (-3.087, 42.78, -1.726), (-3.087, 46.11, -1.726), (-4.619, 42.78, -3.105), (-4.619, 46.11, -3.105), (-5.449, 42.78, -4.908), (-5.449, 46.11, -4.908), (-5.449, 42.78, -6.859), (-5.449, 46.11, -6.859), (-4.619, 42.78, -8.661), (-4.619, 46.11, -8.661), (3.85, 45.44, -2.418), (3.988, 45.43, -2.542), (4.12, 45.37, -2.662), (4.243, 45.28, -2.772), (4.35, 45.15, -2.868), (4.438, 45.0, -2.947), (4.503, 44.83, -3.006), (4.543, 44.64, -3.042), (4.557, 44.44, -3.055), (4.543, 44.25, -3.042), (4.503, 44.06, -3.006), (4.438, 43.89, -2.947), (4.35, 43.74, -2.868), (4.243, 43.61, -2.772), (4.12, 43.52, -2.662), (3.988, 43.46, -2.542), (3.85, 43.44, -2.418), (3.712, 43.46, -2.294), (3.579, 43.52, -2.175), (3.457, 43.61, -2.065), (3.35, 43.74, -1.968), (3.262, 43.89, -1.889), (3.197, 44.06, -1.83), (5.421, 44.44, -1.004), (3.156, 44.25, -1.794), (3.143, 44.44, -1.782), (3.156, 44.64, -1.794), (3.197, 44.83, -1.83), (3.262, 45.0, -1.889), (3.35, 45.15, -1.968), (3.457, 45.28, -2.065), (3.579, 45.37, -2.175), (3.712, 45.43, -2.294), (-3.85, 45.44, -9.348), (-3.988, 45.43, -9.224), (-4.12, 45.37, -9.104), (-4.243, 45.28, -8.994), (-4.35, 45.15, -8.898), (-4.438, 45.0, -8.819), (-4.503, 44.83, -8.76), (-4.543, 44.64, -8.724), (-4.557, 44.44, -8.712), (-4.543, 44.25, -8.724), (-4.503, 44.06, -8.76), (-4.438, 43.89, -8.819), (-4.35, 43.74, -8.898), (-4.243, 43.61, -8.994), (-4.12, 43.52, -9.104), (-3.988, 43.46, -9.224), (-3.85, 43.44, -9.348), (-3.712, 43.46, -9.472), (-3.579, 43.52, -9.591), (-3.457, 43.61, -9.702), (-3.35, 43.74, -9.798), (-3.262, 43.89, -9.877), (-3.197, 44.06, -9.936), (-5.421, 44.44, -10.76), (-3.156, 44.25, -9.972), (-3.143, 44.44, -9.984), (-3.156, 44.64, -9.972), (-3.197, 44.83, -9.936), (-3.262, 45.0, -9.877), (-3.35, 45.15, -9.798), (-3.457, 45.28, -9.702), (-3.579, 45.37, -9.591), (-3.712, 45.43, -9.472), (-3.85, 45.44, -2.418), (-3.712, 45.43, -2.294), (-3.579, 45.37, -2.175), (-3.457, 45.28, -2.065), (-3.35, 45.15, -1.968), (-3.262, 45.0, -1.889), (-3.197, 44.83, -1.83), (-3.156, 44.64, -1.794), (-3.143, 44.44, -1.782), (-3.156, 44.25, -1.794), (-3.197, 44.06, -1.83), (-3.262, 43.89, -1.889), (-3.35, 43.74, -1.968), (-3.457, 43.61, -2.065), (-3.579, 43.52, -2.175), (-3.712, 43.46, -2.294), (-3.85, 43.44, -2.418), (-3.988, 43.46, -2.542), (-4.12, 43.52, -2.662), (-4.243, 43.61, -2.772), (-4.35, 43.74, -2.868), (-4.438, 43.89, -2.947), (-4.503, 44.06, -3.006), (-5.421, 44.44, -1.004), (-4.543, 44.25, -3.042), (-4.557, 44.44, -3.055), (-4.543, 44.64, -3.042), (-4.503, 44.83, -3.006), (-4.438, 45.0, -2.947), (-4.35, 45.15, -2.868), (-4.243, 45.28, -2.772), (-4.12, 45.37, -2.662), (-3.988, 45.43, -2.542), (-5.426, 45.44, -5.883), (-5.426, 45.43, -5.708), (-5.426, 45.37, -5.539), (-5.426, 45.28, -5.383), (-5.426, 45.15, -5.247), (-5.426, 45.0, -5.135), (-5.426, 44.83, -5.052), (-5.426, 44.64, -5.0), (-5.426, 44.44, -4.983), (-5.426, 44.25, -5.0), (-5.426, 44.06, -5.052), (-5.426, 43.89, -5.135), (-5.426, 43.74, -5.247), (-5.426, 43.61, -5.383), (-5.426, 43.52, -5.539), (-5.426, 43.46, -5.708), (-5.426, 43.44, -5.883), (-5.426, 43.46, -6.059), (-5.426, 43.52, -6.228), (-5.426, 43.61, -6.383), (-5.426, 43.74, -6.52), (-5.426, 43.89, -6.631), (-5.426, 44.06, -6.715), (-7.648, 44.44, -5.883), (-5.426, 44.25, -6.766), (-5.426, 44.44, -6.783), (-5.426, 44.64, -6.766), (-5.426, 44.83, -6.715), (-5.426, 45.0, -6.631), (-5.426, 45.15, -6.52), (-5.426, 45.28, -6.383), (-5.426, 45.37, -6.228), (-5.426, 45.43, -6.059), (0.0, 45.44, -10.77), (-0.1951, 45.43, -10.77), (-0.3827, 45.37, -10.77), (-0.5556, 45.28, -10.77), (-0.7071, 45.15, -10.77), (-0.8315, 45.0, -10.77), (-0.9239, 44.83, -10.77), (-0.9808, 44.64, -10.77), (-1.0, 44.44, -10.77), (-0.9808, 44.25, -10.77), (-0.9239, 44.06, -10.77), (-0.8315, 43.89, -10.77), (-0.7071, 43.74, -10.77), (-0.5556, 43.61, -10.77), (-0.3827, 43.52, -10.77), (-0.1951, 43.46, -10.77), (3.258e-07, 43.44, -10.77), (0.1951, 43.46, -10.77), (0.3827, 43.52, -10.77), (0.5556, 43.61, -10.77), (0.7071, 43.74, -10.77), (0.8315, 43.89, -10.77), (0.9239, 44.06, -10.77), (0.0, 44.44, -12.77), (0.9808, 44.25, -10.77), (1.0, 44.44, -10.77), (0.9808, 44.64, -10.77), (0.9239, 44.83, -10.77), (0.8315, 45.0, -10.77), (0.7071, 45.15, -10.77), (0.5556, 45.28, -10.77), (0.3827, 45.37, -10.77), (0.1951, 45.43, -10.77), (5.426, 45.44, -5.883), (5.426, 45.43, -6.059), (5.426, 45.37, -6.228), (5.426, 45.28, -6.383), (5.426, 45.15, -6.52), (5.426, 45.0, -6.631), (5.426, 44.83, -6.715), (5.426, 44.64, -6.766), (5.426, 44.44, -6.783), (5.426, 44.25, -6.766), (5.426, 44.06, -6.715), (5.426, 43.89, -6.631), (5.426, 43.74, -6.52), (5.426, 43.61, -6.383), (5.426, 43.52, -6.228), (5.426, 43.46, -6.059), (5.426, 43.44, -5.883), (5.426, 43.46, -5.708), (5.426, 43.52, -5.539), (5.426, 43.61, -5.383), (5.426, 43.74, -5.247), (5.426, 43.89, -5.135), (5.426, 44.06, -5.052), (7.648, 44.44, -5.883), (5.426, 44.25, -5.0), (5.426, 44.44, -4.983), (5.426, 44.64, -5.0), (5.426, 44.83, -5.052), (5.426, 45.0, -5.135), (5.426, 45.15, -5.247), (5.426, 45.28, -5.383), (5.426, 45.37, -5.539), (5.426, 45.43, -5.708)], [], [(0, 23, 1), (1, 23, 2), (2, 23, 3), (3, 23, 4), (4, 23, 5), (5, 23, 6), (6, 23, 7), (7, 23, 8), (8, 23, 9), (9, 23, 10), (10, 23, 11), (11, 23, 12), (12, 23, 13), (13, 23, 14), (14, 23, 15), (15, 23, 16), (16, 23, 17), (17, 23, 18), (18, 23, 19), (19, 23, 20), (20, 23, 21), (21, 23, 22), (22, 23, 24), (24, 23, 25), (25, 23, 26), (26, 23, 27), (27, 23, 28), (28, 23, 29), (29, 23, 30), (30, 23, 31), (31, 23, 32), (32, 23, 0), (0, 1, 2, 3, 4, 5, 6, 7, 8, 9, 10, 11, 12, 13, 14, 15, 16, 17, 18, 19, 20, 21, 22, 24, 25, 26, 27, 28, 29, 30, 31, 32), (33, 56, 34), (34, 56, 35), (35, 56, 36), (36, 56, 37), (37, 56, 38), (38, 56, 39), (39, 56, 40), (40, 56, 41), (41, 56, 42), (42, 56, 43), (43, 56, 44), (44, 56, 45), (45, 56, 46), (46, 56, 47), (47, 56, 48), (48, 56, 49), (49, 56, 50), (50, 56, 51), (51, 56, 52), (52, 56, 53), (53, 56, 54), (54, 56, 55), (55, 56, 57), (57, 56, 58), (58, 56, 59), (59, 56, 60), (60, 56, 61), (61, 56, 62), (62, 56, 63), (63, 56, 64), (64, 56, 65), (65, 56, 33), (33, 34, 35, 36, 37, 38, 39, 40, 41, 42, 43, 44, 45, 46, 47, 48, 49, 50, 51, 52, 53, 54, 55, 57, 58, 59, 60, 61, 62, 63, 64, 65), (67, 69, 68, 66), (69, 71, 70, 68), (71, 73, 72, 70), (75, 77, 76, 74), (96, 97, 67, 66), (77, 79, 78, 76), (79, 81, 80, 78), (81, 83, 82, 80), (83, 85, 84, 82), (85, 87, 86, 84), (87, 89, 88, 86), (89, 91, 90, 88), (91, 93, 92, 90), (93, 95, 94, 92), (95, 97, 96, 94), (67, 97, 95, 93, 91, 89, 87, 85, 83, 81, 79, 77, 75, 73, 71, 69), (66, 68, 70, 72, 74, 76, 78, 80, 82, 84, 86, 88, 90, 92, 94, 96), (73, 75, 74, 72), (98, 121, 99), (99, 121, 100), (100, 121, 101), (101, 121, 102), (102, 121, 103), (103, 121, 104), (104, 121, 105), (105, 121, 106), (106, 121, 107), (107, 121, 108), (108, 121, 109), (109, 121, 110), (110, 121, 111), (111, 121, 112), (112, 121, 113), (113, 121, 114), (114, 121, 115), (115, 121, 116), (116, 121, 117), (117, 121, 118), (118, 121, 119), (119, 121, 120), (120, 121, 122), (122, 121, 123), (123, 121, 124), (124, 121, 125), (125, 121, 126), (126, 121, 127), (127, 121, 128), (128, 121, 129), (129, 121, 130), (130, 121, 98), (98, 99, 100, 101, 102, 103, 104, 105, 106, 107, 108, 109, 110, 111, 112, 113, 114, 115, 116, 117, 118, 119, 120, 122, 123, 124, 125, 126, 127, 128, 129, 130), (131, 154, 132), (132, 154, 133), (133, 154, 134), (134, 154, 135), (135, 154, 136), (136, 154, 137), (137, 154, 138), (138, 154, 139), (139, 154, 140), (140, 154, 141), (141, 154, 142), (142, 154, 143), (143, 154, 144), (144, 154, 145), (145, 154, 146), (146, 154, 147), (147, 154, 148), (148, 154, 149), (149, 154, 150), (150, 154, 151), (151, 154, 152), (152, 154, 153), (153, 154, 155), (155, 154, 156), (156, 154, 157), (157, 154, 158), (158, 154, 159), (159, 154, 160), (160, 154, 161), (161, 154, 162), (162, 154, 163), (163, 154, 131), (131, 132, 133, 134, 135, 136, 137, 138, 139, 140, 141, 142, 143, 144, 145, 146, 147, 148, 149, 150, 151, 152, 153, 155, 156, 157, 158, 159, 160, 161, 162, 163), (164, 187, 165), (165, 187, 166), (166, 187, 167), (167, 187, 168), (168, 187, 169), (169, 187, 170), (170, 187, 171), (171, 187, 172), (172, 187, 173), (173, 187, 174), (174, 187, 175), (175, 187, 176), (176, 187, 177), (177, 187, 178), (178, 187, 179), (179, 187, 180), (180, 187, 181), (181, 187, 182), (182, 187, 183), (183, 187, 184), (184, 187, 185), (185, 187, 186), (186, 187, 188), (188, 187, 189), (189, 187, 190), (190, 187, 191), (191, 187, 192), (192, 187, 193), (193, 187, 194), (194, 187, 195), (195, 187, 196), (196, 187, 164), (164, 165, 166, 167, 168, 169, 170, 171, 172, 173, 174, 175, 176, 177, 178, 179, 180, 181, 182, 183, 184, 185, 186, 188, 189, 190, 191, 192, 193, 194, 195, 196), (197, 220, 198), (198, 220, 199), (199, 220, 200), (200, 220, 201), (201, 220, 202), (202, 220, 203), (203, 220, 204), (204, 220, 205), (205, 220, 206), (206, 220, 207), (207, 220, 208), (208, 220, 209), (209, 220, 210), (210, 220, 211), (211, 220, 212), (212, 220, 213), (213, 220, 214), (214, 220, 215), (215, 220, 216), (216, 220, 217), (217, 220, 218), (218, 220, 219), (219, 220, 221), (221, 220, 222), (222, 220, 223), (223, 220, 224), (224, 220, 225), (225, 220, 226), (226, 220, 227), (227, 220, 228), (228, 220, 229), (229, 220, 197), (197, 198, 199, 200, 201, 202, 203, 204, 205, 206, 207, 208, 209, 210, 211, 212, 213, 214, 215, 216, 217, 218, 219, 221, 222, 223, 224, 225, 226, 227, 228, 229), (230, 253, 231), (231, 253, 232), (232, 253, 233), (233, 253, 234), (234, 253, 235), (235, 253, 236), (236, 253, 237), (237, 253, 238), (238, 253, 239), (239, 253, 240), (240, 253, 241), (241, 253, 242), (242, 253, 243), (243, 253, 244), (244, 253, 245), (245, 253, 246), (246, 253, 247), (247, 253, 248), (248, 253, 249), (249, 253, 250), (250, 253, 251), (251, 253, 252), (252, 253, 254), (254, 253, 255), (255, 253, 256), (256, 253, 257), (257, 253, 258), (258, 253, 259), (259, 253, 260), (260, 253, 261), (261, 253, 262), (262, 253, 230), (230, 231, 232, 233, 234, 235, 236, 237, 238, 239, 240, 241, 242, 243, 244, 245, 246, 247, 248, 249, 250, 251, 252, 254, 255, 256, 257, 258, 259, 260, 261, 262), (263, 286, 264), (264, 286, 265), (265, 286, 266), (266, 286, 267), (267, 286, 268), (268, 286, 269), (269, 286, 270), (270, 286, 271), (271, 286, 272), (272, 286, 273), (273, 286, 274), (274, 286, 275), (275, 286, 276), (276, 286, 277), (277, 286, 278), (278, 286, 279), (279, 286, 280), (280, 286, 281), (281, 286, 282), (282, 286, 283), (283, 286, 284), (284, 286, 285), (285, 286, 287), (287, 286, 288), (288, 286, 289), (289, 286, 290), (290, 286, 291), (291, 286, 292), (292, 286, 293), (293, 286, 294), (294, 286, 295), (295, 286, 263), (263, 264, 265, 266, 267, 268, 269, 270, 271, 272, 273, 274, 275, 276, 277, 278, 279, 280, 281, 282, 283, 284, 285, 287, 288, 289, 290, 291, 292, 293, 294, 295), (296, 297, 299, 298), (298, 299, 301, 300), (300, 301, 303, 302), (302, 303, 305, 304), (304, 305, 307, 306), (306, 307, 309, 308), (308, 309, 311, 310), (310, 311, 313, 312), (312, 313, 315, 314), (314, 315, 317, 316), (316, 317, 319, 318), (318, 319, 321, 320), (320, 321, 323, 322), (322, 323, 325, 324), (324, 325, 327, 326), (326, 327, 329, 328), (328, 329, 331, 330), (330, 331, 333, 332), (332, 333, 335, 334), (334, 335, 337, 336), (336, 337, 339, 338), (338, 339, 341, 340), (340, 341, 343, 342), (342, 343, 345, 344), (344, 345, 347, 346), (346, 347, 349, 348), (348, 349, 351, 350), (350, 351, 353, 352), (352, 353, 355, 354), (354, 355, 357, 356), (299, 297, 359, 357, 355, 353, 351, 349, 347, 345, 343, 341, 339, 337, 335, 333, 331, 329, 327, 325, 323, 321, 319, 317, 315, 313, 311, 309, 307, 305, 303, 301), (356, 357, 359, 358), (358, 359, 297, 296), (296, 298, 300, 302, 304, 306, 308, 310, 312, 314, 316, 318, 320, 322, 324, 326, 328, 330, 332, 334, 336, 338, 340, 342, 344, 346, 348, 350, 352, 354, 356, 358), (360, 383, 361), (361, 383, 362), (362, 383, 363), (363, 383, 364), (364, 383, 365), (365, 383, 366), (366, 383, 367), (367, 383, 368), (368, 383, 369), (369, 383, 370), (370, 383, 371), (371, 383, 372), (372, 383, 373), (373, 383, 374), (374, 383, 375), (375, 383, 376), (376, 383, 377), (377, 383, 378), (378, 383, 379), (379, 383, 380), (380, 383, 381), (381, 383, 382), (382, 383, 384), (384, 383, 385), (385, 383, 386), (386, 383, 387), (387, 383, 388), (388, 383, 389), (389, 383, 390), (390, 383, 391), (391, 383, 392), (392, 383, 360), (360, 361, 362, 363, 364, 365, 366, 367, 368, 369, 370, 371, 372, 373, 374, 375, 376, 377, 378, 379, 380, 381, 382, 384, 385, 386, 387, 388, 389, 390, 391, 392), (393, 416, 394), (394, 416, 395), (395, 416, 396), (396, 416, 397), (397, 416, 398), (398, 416, 399), (399, 416, 400), (400, 416, 401), (401, 416, 402), (402, 416, 403), (403, 416, 404), (404, 416, 405), (405, 416, 406), (406, 416, 407), (407, 416, 408), (408, 416, 409), (409, 416, 410), (410, 416, 411), (411, 416, 412), (412, 416, 413), (413, 416, 414), (414, 416, 415), (415, 416, 417), (417, 416, 418), (418, 416, 419), (419, 416, 420), (420, 416, 421), (421, 416, 422), (422, 416, 423), (423, 416, 424), (424, 416, 425), (425, 416, 393), (393, 394, 395, 396, 397, 398, 399, 400, 401, 402, 403, 404, 405, 406, 407, 408, 409, 410, 411, 412, 413, 414, 415, 417, 418, 419, 420, 421, 422, 423, 424, 425), (427, 429, 428, 426), (429, 431, 430, 428), (431, 433, 432, 430), (435, 437, 436, 434), (456, 457, 427, 426), (437, 439, 438, 436), (439, 441, 440, 438), (441, 443, 442, 440), (443, 445, 444, 442), (445, 447, 446, 444), (447, 449, 448, 446), (449, 451, 450, 448), (451, 453, 452, 450), (453, 455, 454, 452), (455, 457, 456, 454), (427, 457, 455, 453, 451, 449, 447, 445, 443, 441, 439, 437, 435, 433, 431, 429), (426, 428, 430, 432, 434, 436, 438, 440, 442, 444, 446, 448, 450, 452, 454, 456), (433, 435, 434, 432), (458, 481, 459), (459, 481, 460), (460, 481, 461), (461, 481, 462), (462, 481, 463), (463, 481, 464), (464, 481, 465), (465, 481, 466), (466, 481, 467), (467, 481, 468), (468, 481, 469), (469, 481, 470), (470, 481, 471), (471, 481, 472), (472, 481, 473), (473, 481, 474), (474, 481, 475), (475, 481, 476), (476, 481, 477), (477, 481, 478), (478, 481, 479), (479, 481, 480), (480, 481, 482), (482, 481, 483), (483, 481, 484), (484, 481, 485), (485, 481, 486), (486, 481, 487), (487, 481, 488), (488, 481, 489), (489, 481, 490), (490, 481, 458), (458, 459, 460, 461, 462, 463, 464, 465, 466, 467, 468, 469, 470, 471, 472, 473, 474, 475, 476, 477, 478, 479, 480, 482, 483, 484, 485, 486, 487, 488, 489, 490), (491, 514, 492), (492, 514, 493), (493, 514, 494), (494, 514, 495), (495, 514, 496), (496, 514, 497), (497, 514, 498), (498, 514, 499), (499, 514, 500), (500, 514, 501), (501, 514, 502), (502, 514, 503), (503, 514, 504), (504, 514, 505), (505, 514, 506), (506, 514, 507), (507, 514, 508), (508, 514, 509), (509, 514, 510), (510, 514, 511), (511, 514, 512), (512, 514, 513), (513, 514, 515), (515, 514, 516), (516, 514, 517), (517, 514, 518), (518, 514, 519), (519, 514, 520), (520, 514, 521), (521, 514, 522), (522, 514, 523), (523, 514, 491), (491, 492, 493, 494, 495, 496, 497, 498, 499, 500, 501, 502, 503, 504, 505, 506, 507, 508, 509, 510, 511, 512, 513, 515, 516, 517, 518, 519, 520, 521, 522, 523), (524, 547, 525), (525, 547, 526), (526, 547, 527), (527, 547, 528), (528, 547, 529), (529, 547, 530), (530, 547, 531), (531, 547, 532), (532, 547, 533), (533, 547, 534), (534, 547, 535), (535, 547, 536), (536, 547, 537), (537, 547, 538), (538, 547, 539), (539, 547, 540), (540, 547, 541), (541, 547, 542), (542, 547, 543), (543, 547, 544), (544, 547, 545), (545, 547, 546), (546, 547, 548), (548, 547, 549), (549, 547, 550), (550, 547, 551), (551, 547, 552), (552, 547, 553), (553, 547, 554), (554, 547, 555), (555, 547, 556), (556, 547, 524), (524, 525, 526, 527, 528, 529, 530, 531, 532, 533, 534, 535, 536, 537, 538, 539, 540, 541, 542, 543, 544, 545, 546, 548, 549, 550, 551, 552, 553, 554, 555, 556), (557, 580, 558), (558, 580, 559), (559, 580, 560), (560, 580, 561), (561, 580, 562), (562, 580, 563), (563, 580, 564), (564, 580, 565), (565, 580, 566), (566, 580, 567), (567, 580, 568), (568, 580, 569), (569, 580, 570), (570, 580, 571), (571, 580, 572), (572, 580, 573), (573, 580, 574), (574, 580, 575), (575, 580, 576), (576, 580, 577), (577, 580, 578), (578, 580, 579), (579, 580, 581), (581, 580, 582), (582, 580, 583), (583, 580, 584), (584, 580, 585), (585, 580, 586), (586, 580, 587), (587, 580, 588), (588, 580, 589), (589, 580, 557), (557, 558, 559, 560, 561, 562, 563, 564, 565, 566, 567, 568, 569, 570, 571, 572, 573, 574, 575, 576, 577, 578, 579, 581, 582, 583, 584, 585, 586, 587, 588, 589), (590, 613, 591), (591, 613, 592), (592, 613, 593), (593, 613, 594), (594, 613, 595), (595, 613, 596), (596, 613, 597), (597, 613, 598), (598, 613, 599), (599, 613, 600), (600, 613, 601), (601, 613, 602), (602, 613, 603), (603, 613, 604), (604, 613, 605), (605, 613, 606), (606, 613, 607), (607, 613, 608), (608, 613, 609), (609, 613, 610), (610, 613, 611), (611, 613, 612), (612, 613, 614), (614, 613, 615), (615, 613, 616), (616, 613, 617), (617, 613, 618), (618, 613, 619), (619, 613, 620), (620, 613, 621), (621, 613, 622), (622, 613, 590), (590, 591, 592, 593, 594, 595, 596, 597, 598, 599, 600, 601, 602, 603, 604, 605, 606, 607, 608, 609, 610, 611, 612, 614, 615, 616, 617, 618, 619, 620, 621, 622), (623, 646, 624), (624, 646, 625), (625, 646, 626), (626, 646, 627), (627, 646, 628), (628, 646, 629), (629, 646, 630), (630, 646, 631), (631, 646, 632), (632, 646, 633), (633, 646, 634), (634, 646, 635), (635, 646, 636), (636, 646, 637), (637, 646, 638), (638, 646, 639), (639, 646, 640), (640, 646, 641), (641, 646, 642), (642, 646, 643), (643, 646, 644), (644, 646, 645), (645, 646, 647), (647, 646, 648), (648, 646, 649), (649, 646, 650), (650, 646, 651), (651, 646, 652), (652, 646, 653), (653, 646, 654), (654, 646, 655), (655, 646, 623), (623, 624, 625, 626, 627, 628, 629, 630, 631, 632, 633, 634, 635, 636, 637, 638, 639, 640, 641, 642, 643, 644, 645, 647, 648, 649, 650, 651, 652, 653, 654, 655), (656, 679, 657), (657, 679, 658), (658, 679, 659), (659, 679, 660), (660, 679, 661), (661, 679, 662), (662, 679, 663), (663, 679, 664), (664, 679, 665), (665, 679, 666), (666, 679, 667), (667, 679, 668), (668, 679, 669), (669, 679, 670), (670, 679, 671), (671, 679, 672), (672, 679, 673), (673, 679, 674), (674, 679, 675), (675, 679, 676), (676, 679, 677), (677, 679, 678), (678, 679, 680), (680, 679, 681), (681, 679, 682), (682, 679, 683), (683, 679, 684), (684, 679, 685), (685, 679, 686), (686, 679, 687), (687, 679, 688), (688, 679, 656), (656, 657, 658, 659, 660, 661, 662, 663, 664, 665, 666, 667, 668, 669, 670, 671, 672, 673, 674, 675, 676, 677, 678, 680, 681, 682, 683, 684, 685, 686, 687, 688), (689, 712, 690), (690, 712, 691), (691, 712, 692), (692, 712, 693), (693, 712, 694), (694, 712, 695), (695, 712, 696), (696, 712, 697), (697, 712, 698), (698, 712, 699), (699, 712, 700), (700, 712, 701), (701, 712, 702), (702, 712, 703), (703, 712, 704), (704, 712, 705), (705, 712, 706), (706, 712, 707), (707, 712, 708), (708, 712, 709), (709, 712, 710), (710, 712, 711), (711, 712, 713), (713, 712, 714), (714, 712, 715), (715, 712, 716), (716, 712, 717), (717, 712, 718), (718, 712, 719), (719, 712, 720), (720, 712, 721), (721, 712, 689), (689, 690, 691, 692, 693, 694, 695, 696, 697, 698, 699, 700, 701, 702, 703, 704, 705, 706, 707, 708, 709, 710, 711, 713, 714, 715, 716, 717, 718, 719, 720, 721), (723, 725, 724, 722), (725, 727, 726, 724), (727, 729, 728, 726), (731, 733, 732, 730), (752, 753, 723, 722), (733, 735, 734, 732), (735, 737, 736, 734), (737, 739, 738, 736), (739, 741, 740, 738), (741, 743, 742, 740), (743, 745, 744, 742), (745, 747, 746, 744), (747, 749, 748, 746), (749, 751, 750, 748), (751, 753, 752, 750), (723, 753, 751, 749, 747, 745, 743, 741, 739, 737, 735, 733, 731, 729, 727, 725), (722, 724, 726, 728, 730, 732, 734, 736, 738, 740, 742, 744, 746, 748, 750, 752), (729, 731, 730, 728), (754, 777, 755), (755, 777, 756), (756, 777, 757), (757, 777, 758), (758, 777, 759), (759, 777, 760), (760, 777, 761), (761, 777, 762), (762, 777, 763), (763, 777, 764), (764, 777, 765), (765, 777, 766), (766, 777, 767), (767, 777, 768), (768, 777, 769), (769, 777, 770), (770, 777, 771), (771, 777, 772), (772, 777, 773), (773, 777, 774), (774, 777, 775), (775, 777, 776), (776, 777, 778), (778, 777, 779), (779, 777, 780), (780, 777, 781), (781, 777, 782), (782, 777, 783), (783, 777, 784), (784, 777, 785), (785, 777, 786), (786, 777, 754), (754, 755, 756, 757, 758, 759, 760, 761, 762, 763, 764, 765, 766, 767, 768, 769, 770, 771, 772, 773, 774, 775, 776, 778, 779, 780, 781, 782, 783, 784, 785, 786), (787, 810, 788), (788, 810, 789), (789, 810, 790), (790, 810, 791), (791, 810, 792), (792, 810, 793), (793, 810, 794), (794, 810, 795), (795, 810, 796), (796, 810, 797), (797, 810, 798), (798, 810, 799), (799, 810, 800), (800, 810, 801), (801, 810, 802), (802, 810, 803), (803, 810, 804), (804, 810, 805), (805, 810, 806), (806, 810, 807), (807, 810, 808), (808, 810, 809), (809, 810, 811), (811, 810, 812), (812, 810, 813), (813, 810, 814), (814, 810, 815), (815, 810, 816), (816, 810, 817), (817, 810, 818), (818, 810, 819), (819, 810, 787), (787, 788, 789, 790, 791, 792, 793, 794, 795, 796, 797, 798, 799, 800, 801, 802, 803, 804, 805, 806, 807, 808, 809, 811, 812, 813, 814, 815, 816, 817, 818, 819), (820, 843, 821), (821, 843, 822), (822, 843, 823), (823, 843, 824), (824, 843, 825), (825, 843, 826), (826, 843, 827), (827, 843, 828), (828, 843, 829), (829, 843, 830), (830, 843, 831), (831, 843, 832), (832, 843, 833), (833, 843, 834), (834, 843, 835), (835, 843, 836), (836, 843, 837), (837, 843, 838), (838, 843, 839), (839, 843, 840), (840, 843, 841), (841, 843, 842), (842, 843, 844), (844, 843, 845), (845, 843, 846), (846, 843, 847), (847, 843, 848), (848, 843, 849), (849, 843, 850), (850, 843, 851), (851, 843, 852), (852, 843, 820), (820, 821, 822, 823, 824, 825, 826, 827, 828, 829, 830, 831, 832, 833, 834, 835, 836, 837, 838, 839, 840, 841, 842, 844, 845, 846, 847, 848, 849, 850, 851, 852), (853, 876, 854), (854, 876, 855), (855, 876, 856), (856, 876, 857), (857, 876, 858), (858, 876, 859), (859, 876, 860), (860, 876, 861), (861, 876, 862), (862, 876, 863), (863, 876, 864), (864, 876, 865), (865, 876, 866), (866, 876, 867), (867, 876, 868), (868, 876, 869), (869, 876, 870), (870, 876, 871), (871, 876, 872), (872, 876, 873), (873, 876, 874), (874, 876, 875), (875, 876, 877), (877, 876, 878), (878, 876, 879), (879, 876, 880), (880, 876, 881), (881, 876, 882), (882, 876, 883), (883, 876, 884), (884, 876, 885), (885, 876, 853), (853, 854, 855, 856, 857, 858, 859, 860, 861, 862, 863, 864, 865, 866, 867, 868, 869, 870, 871, 872, 873, 874, 875, 877, 878, 879, 880, 881, 882, 883, 884, 885), (886, 909, 887), (887, 909, 888), (888, 909, 889), (889, 909, 890), (890, 909, 891), (891, 909, 892), (892, 909, 893), (893, 909, 894), (894, 909, 895), (895, 909, 896), (896, 909, 897), (897, 909, 898), (898, 909, 899), (899, 909, 900), (900, 909, 901), (901, 909, 902), (902, 909, 903), (903, 909, 904), (904, 909, 905), (905, 909, 906), (906, 909, 907), (907, 909, 908), (908, 909, 910), (910, 909, 911), (911, 909, 912), (912, 909, 913), (913, 909, 914), (914, 909, 915), (915, 909, 916), (916, 909, 917), (917, 909, 918), (918, 909, 886), (886, 887, 888, 889, 890, 891, 892, 893, 894, 895, 896, 897, 898, 899, 900, 901, 902, 903, 904, 905, 906, 907, 908, 910, 911, 912, 913, 914, 915, 916, 917, 918), (919, 942, 920), (920, 942, 921), (921, 942, 922), (922, 942, 923), (923, 942, 924), (924, 942, 925), (925, 942, 926), (926, 942, 927), (927, 942, 928), (928, 942, 929), (929, 942, 930), (930, 942, 931), (931, 942, 932), (932, 942, 933), (933, 942, 934), (934, 942, 935), (935, 942, 936), (936, 942, 937), (937, 942, 938), (938, 942, 939), (939, 942, 940), (940, 942, 941), (941, 942, 943), (943, 942, 944), (944, 942, 945), (945, 942, 946), (946, 942, 947), (947, 942, 948), (948, 942, 949), (949, 942, 950), (950, 942, 951), (951, 942, 919), (919, 920, 921, 922, 923, 924, 925, 926, 927, 928, 929, 930, 931, 932, 933, 934, 935, 936, 937, 938, 939, 940, 941, 943, 944, 945, 946, 947, 948, 949, 950, 951), (952, 975, 953), (953, 975, 954), (954, 975, 955), (955, 975, 956), (956, 975, 957), (957, 975, 958), (958, 975, 959), (959, 975, 960), (960, 975, 961), (961, 975, 962), (962, 975, 963), (963, 975, 964), (964, 975, 965), (965, 975, 966), (966, 975, 967), (967, 975, 968), (968, 975, 969), (969, 975, 970), (970, 975, 971), (971, 975, 972), (972, 975, 973), (973, 975, 974), (974, 975, 976), (976, 975, 977), (977, 975, 978), (978, 975, 979), (979, 975, 980), (980, 975, 981), (981, 975, 982), (982, 975, 983), (983, 975, 984), (984, 975, 952), (952, 953, 954, 955, 956, 957, 958, 959, 960, 961, 962, 963, 964, 965, 966, 967, 968, 969, 970, 971, 972, 973, 974, 976, 977, 978, 979, 980, 981, 982, 983, 984), (985, 1008, 986), (986, 1008, 987), (987, 1008, 988), (988, 1008, 989), (989, 1008, 990), (990, 1008, 991), (991, 1008, 992), (992, 1008, 993), (993, 1008, 994), (994, 1008, 995), (995, 1008, 996), (996, 1008, 997), (997, 1008, 998), (998, 1008, 999), (999, 1008, 1000), (1000, 1008, 1001), (1001, 1008, 1002), (1002, 1008, 1003), (1003, 1008, 1004), (1004, 1008, 1005), (1005, 1008, 1006), (1006, 1008, 1007), (1007, 1008, 1009), (1009, 1008, 1010), (1010, 1008, 1011), (1011, 1008, 1012), (1012, 1008, 1013), (1013, 1008, 1014), (1014, 1008, 1015), (1015, 1008, 1016), (1016, 1008, 1017), (1017, 1008, 985), (985, 986, 987, 988, 989, 990, 991, 992, 993, 994, 995, 996, 997, 998, 999, 1000, 1001, 1002, 1003, 1004, 1005, 1006, 1007, 1009, 1010, 1011, 1012, 1013, 1014, 1015, 1016, 1017), (1019, 1021, 1020, 1018), (1021, 1023, 1022, 1020), (1023, 1025, 1024, 1022), (1027, 1029, 1028, 1026), (1048, 1049, 1019, 1018), (1029, 1031, 1030, 1028), (1031, 1033, 1032, 1030), (1033, 1035, 1034, 1032), (1035, 1037, 1036, 1034), (1037, 1039, 1038, 1036), (1039, 1041, 1040, 1038), (1041, 1043, 1042, 1040), (1043, 1045, 1044, 1042), (1045, 1047, 1046, 1044), (1047, 1049, 1048, 1046), (1019, 1049, 1047, 1045, 1043, 1041, 1039, 1037, 1035, 1033, 1031, 1029, 1027, 1025, 1023, 1021), (1018, 1020, 1022, 1024, 1026, 1028, 1030, 1032, 1034, 1036, 1038, 1040, 1042, 1044, 1046, 1048), (1025, 1027, 1026, 1024), (1050, 1073, 1051), (1051, 1073, 1052), (1052, 1073, 1053), (1053, 1073, 1054), (1054, 1073, 1055), (1055, 1073, 1056), (1056, 1073, 1057), (1057, 1073, 1058), (1058, 1073, 1059), (1059, 1073, 1060), (1060, 1073, 1061), (1061, 1073, 1062), (1062, 1073, 1063), (1063, 1073, 1064), (1064, 1073, 1065), (1065, 1073, 1066), (1066, 1073, 1067), (1067, 1073, 1068), (1068, 1073, 1069), (1069, 1073, 1070), (1070, 1073, 1071), (1071, 1073, 1072), (1072, 1073, 1074), (1074, 1073, 1075), (1075, 1073, 1076), (1076, 1073, 1077), (1077, 1073, 1078), (1078, 1073, 1079), (1079, 1073, 1080), (1080, 1073, 1081), (1081, 1073, 1082), (1082, 1073, 1050), (1050, 1051, 1052, 1053, 1054, 1055, 1056, 1057, 1058, 1059, 1060, 1061, 1062, 1063, 1064, 1065, 1066, 1067, 1068, 1069, 1070, 1071, 1072, 1074, 1075, 1076, 1077, 1078, 1079, 1080, 1081, 1082), (1083, 1106, 1084), (1084, 1106, 1085), (1085, 1106, 1086), (1086, 1106, 1087), (1087, 1106, 1088), (1088, 1106, 1089), (1089, 1106, 1090), (1090, 1106, 1091), (1091, 1106, 1092), (1092, 1106, 1093), (1093, 1106, 1094), (1094, 1106, 1095), (1095, 1106, 1096), (1096, 1106, 1097), (1097, 1106, 1098), (1098, 1106, 1099), (1099, 1106, 1100), (1100, 1106, 1101), (1101, 1106, 1102), (1102, 1106, 1103), (1103, 1106, 1104), (1104, 1106, 1105), (1105, 1106, 1107), (1107, 1106, 1108), (1108, 1106, 1109), (1109, 1106, 1110), (1110, 1106, 1111), (1111, 1106, 1112), (1112, 1106, 1113), (1113, 1106, 1114), (1114, 1106, 1115), (1115, 1106, 1083), (1083, 1084, 1085, 1086, 1087, 1088, 1089, 1090, 1091, 1092, 1093, 1094, 1095, 1096, 1097, 1098, 1099, 1100, 1101, 1102, 1103, 1104, 1105, 1107, 1108, 1109, 1110, 1111, 1112, 1113, 1114, 1115), (1116, 1139, 1117), (1117, 1139, 1118), (1118, 1139, 1119), (1119, 1139, 1120), (1120, 1139, 1121), (1121, 1139, 1122), (1122, 1139, 1123), (1123, 1139, 1124), (1124, 1139, 1125), (1125, 1139, 1126), (1126, 1139, 1127), (1127, 1139, 1128), (1128, 1139, 1129), (1129, 1139, 1130), (1130, 1139, 1131), (1131, 1139, 1132), (1132, 1139, 1133), (1133, 1139, 1134), (1134, 1139, 1135), (1135, 1139, 1136), (1136, 1139, 1137), (1137, 1139, 1138), (1138, 1139, 1140), (1140, 1139, 1141), (1141, 1139, 1142), (1142, 1139, 1143), (1143, 1139, 1144), (1144, 1139, 1145), (1145, 1139, 1146), (1146, 1139, 1147), (1147, 1139, 1148), (1148, 1139, 1116), (1116, 1117, 1118, 1119, 1120, 1121, 1122, 1123, 1124, 1125, 1126, 1127, 1128, 1129, 1130, 1131, 1132, 1133, 1134, 1135, 1136, 1137, 1138, 1140, 1141, 1142, 1143, 1144, 1145, 1146, 1147, 1148), (1149, 1172, 1150), (1150, 1172, 1151), (1151, 1172, 1152), (1152, 1172, 1153), (1153, 1172, 1154), (1154, 1172, 1155), (1155, 1172, 1156), (1156, 1172, 1157), (1157, 1172, 1158), (1158, 1172, 1159), (1159, 1172, 1160), (1160, 1172, 1161), (1161, 1172, 1162), (1162, 1172, 1163), (1163, 1172, 1164), (1164, 1172, 1165), (1165, 1172, 1166), (1166, 1172, 1167), (1167, 1172, 1168), (1168, 1172, 1169), (1169, 1172, 1170), (1170, 1172, 1171), (1171, 1172, 1173), (1173, 1172, 1174), (1174, 1172, 1175), (1175, 1172, 1176), (1176, 1172, 1177), (1177, 1172, 1178), (1178, 1172, 1179), (1179, 1172, 1180), (1180, 1172, 1181), (1181, 1172, 1149), (1149, 1150, 1151, 1152, 1153, 1154, 1155, 1156, 1157, 1158, 1159, 1160, 1161, 1162, 1163, 1164, 1165, 1166, 1167, 1168, 1169, 1170, 1171, 1173, 1174, 1175, 1176, 1177, 1178, 1179, 1180, 1181), (1182, 1205, 1183), (1183, 1205, 1184), (1184, 1205, 1185), (1185, 1205, 1186), (1186, 1205, 1187), (1187, 1205, 1188), (1188, 1205, 1189), (1189, 1205, 1190), (1190, 1205, 1191), (1191, 1205, 1192), (1192, 1205, 1193), (1193, 1205, 1194), (1194, 1205, 1195), (1195, 1205, 1196), (1196, 1205, 1197), (1197, 1205, 1198), (1198, 1205, 1199), (1199, 1205, 1200), (1200, 1205, 1201), (1201, 1205, 1202), (1202, 1205, 1203), (1203, 1205, 1204), (1204, 1205, 1206), (1206, 1205, 1207), (1207, 1205, 1208), (1208, 1205, 1209), (1209, 1205, 1210), (1210, 1205, 1211), (1211, 1205, 1212), (1212, 1205, 1213), (1213, 1205, 1214), (1214, 1205, 1182), (1182, 1183, 1184, 1185, 1186, 1187, 1188, 1189, 1190, 1191, 1192, 1193, 1194, 1195, 1196, 1197, 1198, 1199, 1200, 1201, 1202, 1203, 1204, 1206, 1207, 1208, 1209, 1210, 1211, 1212, 1213, 1214), (1215, 1238, 1216), (1216, 1238, 1217), (1217, 1238, 1218), (1218, 1238, 1219), (1219, 1238, 1220), (1220, 1238, 1221), (1221, 1238, 1222), (1222, 1238, 1223), (1223, 1238, 1224), (1224, 1238, 1225), (1225, 1238, 1226), (1226, 1238, 1227), (1227, 1238, 1228), (1228, 1238, 1229), (1229, 1238, 1230), (1230, 1238, 1231), (1231, 1238, 1232), (1232, 1238, 1233), (1233, 1238, 1234), (1234, 1238, 1235), (1235, 1238, 1236), (1236, 1238, 1237), (1237, 1238, 1239), (1239, 1238, 1240), (1240, 1238, 1241), (1241, 1238, 1242), (1242, 1238, 1243), (1243, 1238, 1244), (1244, 1238, 1245), (1245, 1238, 1246), (1246, 1238, 1247), (1247, 1238, 1215), (1215, 1216, 1217, 1218, 1219, 1220, 1221, 1222, 1223, 1224, 1225, 1226, 1227, 1228, 1229, 1230, 1231, 1232, 1233, 1234, 1235, 1236, 1237, 1239, 1240, 1241, 1242, 1243, 1244, 1245, 1246, 1247), (1248, 1271, 1249), (1249, 1271, 1250), (1250, 1271, 1251), (1251, 1271, 1252), (1252, 1271, 1253), (1253, 1271, 1254), (1254, 1271, 1255), (1255, 1271, 1256), (1256, 1271, 1257), (1257, 1271, 1258), (1258, 1271, 1259), (1259, 1271, 1260), (1260, 1271, 1261), (1261, 1271, 1262), (1262, 1271, 1263), (1263, 1271, 1264), (1264, 1271, 1265), (1265, 1271, 1266), (1266, 1271, 1267), (1267, 1271, 1268), (1268, 1271, 1269), (1269, 1271, 1270), (1270, 1271, 1272), (1272, 1271, 1273), (1273, 1271, 1274), (1274, 1271, 1275), (1275, 1271, 1276), (1276, 1271, 1277), (1277, 1271, 1278), (1278, 1271, 1279), (1279, 1271, 1280), (1280, 1271, 1248), (1248, 1249, 1250, 1251, 1252, 1253, 1254, 1255, 1256, 1257, 1258, 1259, 1260, 1261, 1262, 1263, 1264, 1265, 1266, 1267, 1268, 1269, 1270, 1272, 1273, 1274, 1275, 1276, 1277, 1278, 1279, 1280), (1281, 1304, 1282), (1282, 1304, 1283), (1283, 1304, 1284), (1284, 1304, 1285), (1285, 1304, 1286), (1286, 1304, 1287), (1287, 1304, 1288), (1288, 1304, 1289), (1289, 1304, 1290), (1290, 1304, 1291), (1291, 1304, 1292), (1292, 1304, 1293), (1293, 1304, 1294), (1294, 1304, 1295), (1295, 1304, 1296), (1296, 1304, 1297), (1297, 1304, 1298), (1298, 1304, 1299), (1299, 1304, 1300), (1300, 1304, 1301), (1301, 1304, 1302), (1302, 1304, 1303), (1303, 1304, 1305), (1305, 1304, 1306), (1306, 1304, 1307), (1307, 1304, 1308), (1308, 1304, 1309), (1309, 1304, 1310), (1310, 1304, 1311), (1311, 1304, 1312), (1312, 1304, 1313), (1313, 1304, 1281), (1281, 1282, 1283, 1284, 1285, 1286, 1287, 1288, 1289, 1290, 1291, 1292, 1293, 1294, 1295, 1296, 1297, 1298, 1299, 1300, 1301, 1302, 1303, 1305, 1306, 1307, 1308, 1309, 1310, 1311, 1312, 1313), (1315, 1317, 1316, 1314), (1317, 1319, 1318, 1316), (1319, 1321, 1320, 1318), (1323, 1325, 1324, 1322), (1344, 1345, 1315, 1314), (1325, 1327, 1326, 1324), (1327, 1329, 1328, 1326), (1329, 1331, 1330, 1328), (1331, 1333, 1332, 1330), (1333, 1335, 1334, 1332), (1335, 1337, 1336, 1334), (1337, 1339, 1338, 1336), (1339, 1341, 1340, 1338), (1341, 1343, 1342, 1340), (1343, 1345, 1344, 1342), (1315, 1345, 1343, 1341, 1339, 1337, 1335, 1333, 1331, 1329, 1327, 1325, 1323, 1321, 1319, 1317), (1314, 1316, 1318, 1320, 1322, 1324, 1326, 1328, 1330, 1332, 1334, 1336, 1338, 1340, 1342, 1344), (1321, 1323, 1322, 1320), (1346, 1369, 1347), (1347, 1369, 1348), (1348, 1369, 1349), (1349, 1369, 1350), (1350, 1369, 1351), (1351, 1369, 1352), (1352, 1369, 1353), (1353, 1369, 1354), (1354, 1369, 1355), (1355, 1369, 1356), (1356, 1369, 1357), (1357, 1369, 1358), (1358, 1369, 1359), (1359, 1369, 1360), (1360, 1369, 1361), (1361, 1369, 1362), (1362, 1369, 1363), (1363, 1369, 1364), (1364, 1369, 1365), (1365, 1369, 1366), (1366, 1369, 1367), (1367, 1369, 1368), (1368, 1369, 1370), (1370, 1369, 1371), (1371, 1369, 1372), (1372, 1369, 1373), (1373, 1369, 1374), (1374, 1369, 1375), (1375, 1369, 1376), (1376, 1369, 1377), (1377, 1369, 1378), (1378, 1369, 1346), (1346, 1347, 1348, 1349, 1350, 1351, 1352, 1353, 1354, 1355, 1356, 1357, 1358, 1359, 1360, 1361, 1362, 1363, 1364, 1365, 1366, 1367, 1368, 1370, 1371, 1372, 1373, 1374, 1375, 1376, 1377, 1378), (1379, 1402, 1380), (1380, 1402, 1381), (1381, 1402, 1382), (1382, 1402, 1383), (1383, 1402, 1384), (1384, 1402, 1385), (1385, 1402, 1386), (1386, 1402, 1387), (1387, 1402, 1388), (1388, 1402, 1389), (1389, 1402, 1390), (1390, 1402, 1391), (1391, 1402, 1392), (1392, 1402, 1393), (1393, 1402, 1394), (1394, 1402, 1395), (1395, 1402, 1396), (1396, 1402, 1397), (1397, 1402, 1398), (1398, 1402, 1399), (1399, 1402, 1400), (1400, 1402, 1401), (1401, 1402, 1403), (1403, 1402, 1404), (1404, 1402, 1405), (1405, 1402, 1406), (1406, 1402, 1407), (1407, 1402, 1408), (1408, 1402, 1409), (1409, 1402, 1410), (1410, 1402, 1411), (1411, 1402, 1379), (1379, 1380, 1381, 1382, 1383, 1384, 1385, 1386, 1387, 1388, 1389, 1390, 1391, 1392, 1393, 1394, 1395, 1396, 1397, 1398, 1399, 1400, 1401, 1403, 1404, 1405, 1406, 1407, 1408, 1409, 1410, 1411), (1412, 1435, 1413), (1413, 1435, 1414), (1414, 1435, 1415), (1415, 1435, 1416), (1416, 1435, 1417), (1417, 1435, 1418), (1418, 1435, 1419), (1419, 1435, 1420), (1420, 1435, 1421), (1421, 1435, 1422), (1422, 1435, 1423), (1423, 1435, 1424), (1424, 1435, 1425), (1425, 1435, 1426), (1426, 1435, 1427), (1427, 1435, 1428), (1428, 1435, 1429), (1429, 1435, 1430), (1430, 1435, 1431), (1431, 1435, 1432), (1432, 1435, 1433), (1433, 1435, 1434), (1434, 1435, 1436), (1436, 1435, 1437), (1437, 1435, 1438), (1438, 1435, 1439), (1439, 1435, 1440), (1440, 1435, 1441), (1441, 1435, 1442), (1442, 1435, 1443), (1443, 1435, 1444), (1444, 1435, 1412), (1412, 1413, 1414, 1415, 1416, 1417, 1418, 1419, 1420, 1421, 1422, 1423, 1424, 1425, 1426, 1427, 1428, 1429, 1430, 1431, 1432, 1433, 1434, 1436, 1437, 1438, 1439, 1440, 1441, 1442, 1443, 1444), (1445, 1468, 1446), (1446, 1468, 1447), (1447, 1468, 1448), (1448, 1468, 1449), (1449, 1468, 1450), (1450, 1468, 1451), (1451, 1468, 1452), (1452, 1468, 1453), (1453, 1468, 1454), (1454, 1468, 1455), (1455, 1468, 1456), (1456, 1468, 1457), (1457, 1468, 1458), (1458, 1468, 1459), (1459, 1468, 1460), (1460, 1468, 1461), (1461, 1468, 1462), (1462, 1468, 1463), (1463, 1468, 1464), (1464, 1468, 1465), (1465, 1468, 1466), (1466, 1468, 1467), (1467, 1468, 1469), (1469, 1468, 1470), (1470, 1468, 1471), (1471, 1468, 1472), (1472, 1468, 1473), (1473, 1468, 1474), (1474, 1468, 1475), (1475, 1468, 1476), (1476, 1468, 1477), (1477, 1468, 1445), (1445, 1446, 1447, 1448, 1449, 1450, 1451, 1452, 1453, 1454, 1455, 1456, 1457, 1458, 1459, 1460, 1461, 1462, 1463, 1464, 1465, 1466, 1467, 1469, 1470, 1471, 1472, 1473, 1474, 1475, 1476, 1477), (1478, 1501, 1479), (1479, 1501, 1480), (1480, 1501, 1481), (1481, 1501, 1482), (1482, 1501, 1483), (1483, 1501, 1484), (1484, 1501, 1485), (1485, 1501, 1486), (1486, 1501, 1487), (1487, 1501, 1488), (1488, 1501, 1489), (1489, 1501, 1490), (1490, 1501, 1491), (1491, 1501, 1492), (1492, 1501, 1493), (1493, 1501, 1494), (1494, 1501, 1495), (1495, 1501, 1496), (1496, 1501, 1497), (1497, 1501, 1498), (1498, 1501, 1499), (1499, 1501, 1500), (1500, 1501, 1502), (1502, 1501, 1503), (1503, 1501, 1504), (1504, 1501, 1505), (1505, 1501, 1506), (1506, 1501, 1507), (1507, 1501, 1508), (1508, 1501, 1509), (1509, 1501, 1510), (1510, 1501, 1478), (1478, 1479, 1480, 1481, 1482, 1483, 1484, 1485, 1486, 1487, 1488, 1489, 1490, 1491, 1492, 1493, 1494, 1495, 1496, 1497, 1498, 1499, 1500, 1502, 1503, 1504, 1505, 1506, 1507, 1508, 1509, 1510), (1511, 1534, 1512), (1512, 1534, 1513), (1513, 1534, 1514), (1514, 1534, 1515), (1515, 1534, 1516), (1516, 1534, 1517), (1517, 1534, 1518), (1518, 1534, 1519), (1519, 1534, 1520), (1520, 1534, 1521), (1521, 1534, 1522), (1522, 1534, 1523), (1523, 1534, 1524), (1524, 1534, 1525), (1525, 1534, 1526), (1526, 1534, 1527), (1527, 1534, 1528), (1528, 1534, 1529), (1529, 1534, 1530), (1530, 1534, 1531), (1531, 1534, 1532), (1532, 1534, 1533), (1533, 1534, 1535), (1535, 1534, 1536), (1536, 1534, 1537), (1537, 1534, 1538), (1538, 1534, 1539), (1539, 1534, 1540), (1540, 1534, 1541), (1541, 1534, 1542), (1542, 1534, 1543), (1543, 1534, 1511), (1511, 1512, 1513, 1514, 1515, 1516, 1517, 1518, 1519, 1520, 1521, 1522, 1523, 1524, 1525, 1526, 1527, 1528, 1529, 1530, 1531, 1532, 1533, 1535, 1536, 1537, 1538, 1539, 1540, 1541, 1542, 1543)])
me_cone_009.use_remesh_preserve_volume = False
me_cone_009.use_remesh_preserve_attributes = False
me_cone_009.use_mirror_vertex_groups = False
me_cone_009.update()

# ---- objects
ob_cone_001 = bpy.data.objects.new('Cone.001', me_cone_009)

# ---- transforms, parenting, visibility, modifiers, constraints
ob_cone_001.location = (-0.416, -0.416, 0.0)
ob_cone_001.rotation_euler = (1.571, 0.0, -0.7854)
ob_cone_001.scale = (0.09, 0.09, 0.1)
ob_cone_001.lineart.crease_threshold = 0.0

# ---- collection membership
col_collection_1.objects.link(ob_cone_001)

# ---- scene / render settings (as saved in the file)
scene.frame_start = 1; scene.frame_end = 250; scene.frame_set(1)
scene.render.engine = 'BLENDER_EEVEE_NEXT'
scene.render.resolution_percentage = 50
scene.render.dither_intensity = 0.0
scene.cycles.use_denoising = False
scene.cycles.samples = 128
scene.cycles.sampling_pattern = 'TABULATED_SOBOL'
scene.cycles.use_adaptive_sampling = False
scene.cycles.use_light_tree = False
scene.cycles.blur_glossy = 0.0
scene.cycles.sample_clamp_indirect = 0.0
scene.view_settings.view_transform = 'Standard'
bpy.context.view_layer.update()

# ---- added for rendering (the .blend has no active camera and no usable light): camera, sun
cam_auto = bpy.data.cameras.new('AutoCamera')
cam_auto.lens = 50.0
cam_auto.sensor_width = 36.0
cam_auto.clip_end = 1000.0
ob_auto_camera = bpy.data.objects.new('AutoCamera', cam_auto)
scene.collection.objects.link(ob_auto_camera)
ob_auto_camera.location = (4.72412, -5.66895, 5.7793)
ob_auto_camera.rotation_euler = (1.09748, -7.21219e-08, 0.694738)
scene.camera = ob_auto_camera
light_auto_sun = bpy.data.lights.new('AutoSun', 'SUN')
light_auto_sun.energy = 3.0
light_auto_sun.angle = 0.0523599
ob_auto_sun = bpy.data.objects.new('AutoSun', light_auto_sun)
scene.collection.objects.link(ob_auto_sun)
ob_auto_sun.rotation_euler = (0.872665, 0.174533, 0.523599)
bpy.context.view_layer.update()
